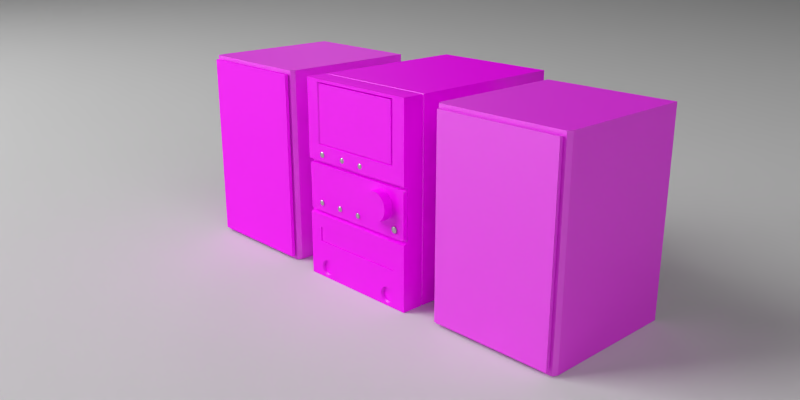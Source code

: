 # Source: mini_estereo_cycles.blend  (saved by Blender 2.74.0; exported with 4.5.12 LTS)
import bpy
from mathutils import Matrix  # noqa: F401  (used for matrix-valued properties, if any)

bpy.ops.wm.read_factory_settings(use_empty=True)
scene = bpy.context.scene
scene.name = 'Scene'

# ---- collections
col_collection_1 = bpy.data.collections.new('Collection 1'); scene.collection.children.link(col_collection_1)

# ---- images (referenced by path relative to the original .blend; pixels are not part of the script)
import os
ASSET_DIR = os.environ.get("B2B_ASSET_DIR", "")  # directory of the original .blend (textures are referenced by path, not embedded)
HERE = os.path.dirname(os.path.abspath(__file__))  # packed textures are extracted next to this script under _unpacked/

def load_image(name, relpath, width, height, colorspace="sRGB"):
    """Load a texture the original file referenced (path relative to the .blend, or extracted next to this script)."""
    p = next((c for c in (os.path.join(HERE, relpath), os.path.join(ASSET_DIR, relpath)) if relpath and os.path.exists(c)), "")
    if p:
        img = bpy.data.images.load(p, check_existing=True)
        img.name = name
    else:  # same state as the original file: an image datablock whose file is absent (Cycles renders it pink)
        img = bpy.data.images.new(name, width, height)
        img.source = "FILE"
        img.filepath = "//" + (relpath or name)
    img.colorspace_settings.name = colorspace
    return img
img_wood_map_speakers_jpg = load_image('wood-map-speakers.jpg', 'wood-map-speakers.jpg', 1024, 1024, 'sRGB')
img_mini_stereo_texture_jpg = load_image('mini_stereo_texture.jpg', 'mini_stereo_texture.jpg', 1024, 1024, 'sRGB')

# ---- materials (node trees are filled in below, after node groups)
mat_speaker_soft_material = bpy.data.materials.new('speaker_soft-material')
mat_speaker_soft_material.alpha_threshold = 0.0
mat_speaker_soft_material.roughness = 0.5
mat_speaker_soft_material.specular_intensity = 0.0
mat_speaker_soft_material.line_color = (0.0, 0.0, 0.0, 1.0)
mat_speaker_wood_material = bpy.data.materials.new('speaker_wood-material')
mat_speaker_wood_material.alpha_threshold = 0.0
mat_speaker_wood_material.roughness = 0.5
mat_speaker_wood_material.specular_intensity = 0.0
mat_speaker_wood_material.line_color = (0.0, 0.0, 0.0, 1.0)
mat_light_camera = bpy.data.materials.new('light-camera')
mat_light_camera.alpha_threshold = 0.0
mat_light_camera.roughness = 0.5
mat_lighside = bpy.data.materials.new('lighside')
mat_lighside.alpha_threshold = 0.0
mat_lighside.roughness = 0.5
mat_white_floor = bpy.data.materials.new('white-floor')
mat_white_floor.alpha_threshold = 0.0
mat_white_floor.roughness = 0.5
mat_stereo_core_material = bpy.data.materials.new('stereo-core-material')
mat_stereo_core_material.alpha_threshold = 0.0
mat_stereo_core_material.roughness = 0.5
mat_stereo_core_material.specular_intensity = 0.0
mat_stereo_core_material.line_color = (0.0, 0.0, 0.0, 1.0)
mat_metalic = bpy.data.materials.new('metalic')
mat_metalic.alpha_threshold = 0.0
mat_metalic.diffuse_color = (0.402, 0.402, 0.402, 1.0)
mat_metalic.roughness = 0.5
mat_metalic.specular_intensity = 0.634
mat_metalic.line_color = (0.0, 0.0, 0.0, 1.0)

# ---- material node trees
mat_speaker_soft_material.use_nodes = True; mat_speaker_soft_material.node_tree.nodes.clear()
_N = mat_speaker_soft_material.node_tree.nodes; _L = mat_speaker_soft_material.node_tree.links
n0 = _N.new('ShaderNodeTexCoord'); n0.name = 'Texture Coordinate'; n0.location = (-371, 325)
n1 = _N.new('ShaderNodeBsdfDiffuse'); n1.name = 'Diffuse BSDF'; n1.location = (56, 296)
n2 = _N.new('ShaderNodeTexImage'); n2.name = 'Image Texture'; n2.location = (-183, 321)
n2.width = 140
n2.image = img_wood_map_speakers_jpg
n3 = _N.new('ShaderNodeBsdfAnisotropic'); n3.name = 'Glossy BSDF'; n3.location = (71, 150)
n3.distribution = 'GGX'
n3.inputs[1].default_value = 0.6325
n4 = _N.new('ShaderNodeMixShader'); n4.name = 'Mix Shader'; n4.location = (248, 299)
n4.inputs[0].default_value = 0.05
n5 = _N.new('ShaderNodeOutputMaterial'); n5.name = 'Material Output'; n5.location = (412, 290)
_L.new(n1.outputs[0], n4.inputs[1])
_L.new(n2.outputs[0], n1.inputs[0])
_L.new(n0.outputs[2], n2.inputs[0])
_L.new(n4.outputs[0], n5.inputs[0])
_L.new(n3.outputs[0], n4.inputs[2])
n5.is_active_output = True
mat_speaker_wood_material.use_nodes = True; mat_speaker_wood_material.node_tree.nodes.clear()
_N = mat_speaker_wood_material.node_tree.nodes; _L = mat_speaker_wood_material.node_tree.links
n0 = _N.new('ShaderNodeBsdfDiffuse'); n0.name = 'Diffuse BSDF'; n0.location = (86, 290)
n1 = _N.new('ShaderNodeOutputMaterial'); n1.name = 'Material Output'; n1.location = (453, 297)
n2 = _N.new('ShaderNodeMixShader'); n2.name = 'Mix Shader'; n2.location = (285, 299)
n2.inputs[0].default_value = 0.2
n3 = _N.new('ShaderNodeTexCoord'); n3.name = 'Texture Coordinate'; n3.location = (-327, 288)
n4 = _N.new('ShaderNodeBsdfAnisotropic'); n4.name = 'Glossy BSDF'; n4.location = (225, 89)
n4.distribution = 'GGX'
n5 = _N.new('ShaderNodeTexImage'); n5.name = 'Image Texture'; n5.location = (-157, 284)
n5.width = 140
n5.image = img_wood_map_speakers_jpg
n6 = _N.new('ShaderNodeBump'); n6.name = 'Bump'; n6.location = (37, 102)
n6.inputs[0].default_value = 0.3
n6.inputs[1].default_value = 0.02
n6.inputs[2].default_value = 1.0
_L.new(n0.outputs[0], n2.inputs[1])
_L.new(n5.outputs[0], n0.inputs[0])
_L.new(n3.outputs[2], n5.inputs[0])
_L.new(n2.outputs[0], n1.inputs[0])
_L.new(n4.outputs[0], n2.inputs[2])
_L.new(n5.outputs[0], n6.inputs[3])
_L.new(n6.outputs[0], n4.inputs[4])
_L.new(n6.outputs[0], n0.inputs[2])
n1.is_active_output = True
mat_light_camera.use_nodes = True; mat_light_camera.node_tree.nodes.clear()
_N = mat_light_camera.node_tree.nodes; _L = mat_light_camera.node_tree.links
n0 = _N.new('ShaderNodeOutputMaterial'); n0.name = 'Material Output'; n0.location = (300, 300)
n1 = _N.new('ShaderNodeEmission'); n1.name = 'Emission'; n1.location = (110, 300)
n1.inputs[1].default_value = 1.5
_L.new(n1.outputs[0], n0.inputs[0])
n0.is_active_output = True
mat_lighside.use_nodes = True; mat_lighside.node_tree.nodes.clear()
_N = mat_lighside.node_tree.nodes; _L = mat_lighside.node_tree.links
n0 = _N.new('ShaderNodeOutputMaterial'); n0.name = 'Material Output'; n0.location = (300, 300)
n1 = _N.new('ShaderNodeEmission'); n1.name = 'Emission'; n1.location = (110, 300)
n1.inputs[0].default_value = (0.9699, 0.9699, 0.9699, 1.0)
n1.inputs[1].default_value = 6.0
_L.new(n1.outputs[0], n0.inputs[0])
n0.is_active_output = True
mat_white_floor.use_nodes = True; mat_white_floor.node_tree.nodes.clear()
_N = mat_white_floor.node_tree.nodes; _L = mat_white_floor.node_tree.links
n0 = _N.new('ShaderNodeOutputMaterial'); n0.name = 'Material Output'; n0.location = (300, 300)
n1 = _N.new('ShaderNodeBsdfDiffuse'); n1.name = 'Diffuse BSDF'; n1.location = (10, 300)
n1.inputs[0].default_value = (0.686, 0.686, 0.686, 1.0)
_L.new(n1.outputs[0], n0.inputs[0])
n0.is_active_output = True
mat_stereo_core_material.use_nodes = True; mat_stereo_core_material.node_tree.nodes.clear()
_N = mat_stereo_core_material.node_tree.nodes; _L = mat_stereo_core_material.node_tree.links
n0 = _N.new('ShaderNodeBsdfDiffuse'); n0.name = 'Diffuse BSDF'; n0.location = (10, 300)
n1 = _N.new('ShaderNodeTexImage'); n1.name = 'Image Texture'; n1.location = (-189, 279)
n1.width = 140
n1.image = img_mini_stereo_texture_jpg
n2 = _N.new('ShaderNodeTexCoord'); n2.name = 'Texture Coordinate'; n2.location = (-366, 279)
n3 = _N.new('ShaderNodeOutputMaterial'); n3.name = 'Material Output'; n3.location = (376, 301)
n4 = _N.new('ShaderNodeMixShader'); n4.name = 'Mix Shader'; n4.location = (219, 301)
n4.inputs[0].default_value = 0.05
n5 = _N.new('ShaderNodeBsdfAnisotropic'); n5.name = 'Glossy BSDF'; n5.location = (41, 96)
n5.distribution = 'GGX'
n5.inputs[1].default_value = 0.3162
_L.new(n0.outputs[0], n4.inputs[1])
_L.new(n1.outputs[0], n0.inputs[0])
_L.new(n2.outputs[2], n1.inputs[0])
_L.new(n4.outputs[0], n3.inputs[0])
_L.new(n5.outputs[0], n4.inputs[2])
n3.is_active_output = True
mat_metalic.use_nodes = True; mat_metalic.node_tree.nodes.clear()
_N = mat_metalic.node_tree.nodes; _L = mat_metalic.node_tree.links
n0 = _N.new('ShaderNodeBsdfAnisotropic'); n0.name = 'Glossy BSDF'; n0.location = (-4, 279)
n0.distribution = 'GGX'
n0.inputs[0].default_value = (0.402, 0.402, 0.402, 1.0)
n0.inputs[1].default_value = 0.0
n1 = _N.new('ShaderNodeMixShader'); n1.name = 'Mix Shader'; n1.location = (190, 273)
n2 = _N.new('ShaderNodeOutputMaterial'); n2.name = 'Material Output'; n2.location = (418, 287)
n3 = _N.new('ShaderNodeBsdfAnisotropic'); n3.name = 'Glossy BSDF.001'; n3.location = (-31, 102)
n3.distribution = 'GGX'
n3.inputs[1].default_value = 0.3416
_L.new(n0.outputs[0], n1.inputs[1])
_L.new(n1.outputs[0], n2.inputs[0])
_L.new(n3.outputs[0], n1.inputs[2])
n2.is_active_output = True

# ---- world
world_world = bpy.data.worlds.new('World'); scene.world = world_world
world_world.use_nodes = True; world_world.node_tree.nodes.clear()
_N = world_world.node_tree.nodes; _L = world_world.node_tree.links
n0 = _N.new('ShaderNodeOutputWorld'); n0.name = 'World Output'; n0.location = (300, 300)
n1 = _N.new('ShaderNodeBackground'); n1.name = 'Background'; n1.location = (10, 300)
n1.inputs[0].default_value = (0.05497, 0.05497, 0.05497, 1.0)
_L.new(n1.outputs[0], n0.inputs[0])
n0.is_active_output = True
world_world.color = (0.05088, 0.05088, 0.05088)
world_world.use_sun_shadow = False
world_world.sun_shadow_jitter_overblur = 0.0
world_world.cycles.sampling_method = 'MANUAL'
world_world.cycles.sample_map_resolution = 256
world_world.light_settings.distance = 0.1

# ---- cameras
cam_camera = bpy.data.cameras.new('Camera')
cam_camera.clip_end = 100.0
cam_camera.lens = 35.0
cam_camera.sensor_width = 32.0
cam_camera.sensor_height = 18.0
cam_camera.ortho_scale = 7.314
cam_camera.dof.focus_distance = 0.0

# ---- lights
light_lamp = bpy.data.lights.new('Lamp', 'POINT')
light_lamp.transmission_factor = 0.0
light_lamp.cutoff_distance = 30.0
light_lamp.energy = 35.0
light_lamp.shadow_buffer_clip_start = 1.001
light_lamp.shadow_soft_size = 0.5
light_lamp.shadow_maximum_resolution = 0.006
light_lamp.use_absolute_resolution = True

# ---- meshes
me_cube_004 = bpy.data.meshes.new('Cube.004')
me_cube_004.from_pydata([(0.06503, -0.07873, -0.101), (0.06503, -0.0825, -0.101), (-0.06503, -0.0825, -0.101), (-0.06503, -0.07873, -0.101), (0.06503, -0.07873, 0.101), (0.06503, -0.0825, 0.101), (-0.06503, -0.0825, 0.101), (-0.06503, -0.07873, 0.101), (0.06503, -0.07873, -0.0808), (0.06503, -0.0825, -0.0808), (-0.06503, -0.0825, -0.0808), (-0.06503, -0.07873, -0.0808), (0.06503, -0.07873, -0.08998), (0.06503, -0.0825, -0.08998), (-0.06503, -0.0825, -0.08998), (-0.06503, -0.07873, -0.08998), (0.01288, -0.07873, -0.101), (-0.01288, -0.07873, -0.101), (0.01288, -0.0825, -0.101), (-0.01288, -0.0825, -0.101), (0.01288, -0.07873, 0.101), (-0.01288, -0.07873, 0.101), (0.01288, -0.0825, 0.101), (-0.01288, -0.0825, 0.101), (0.01288, -0.0825, -0.0808), (-0.01288, -0.0825, -0.0808), (0.01288, -0.07873, -0.0808), (-0.01288, -0.07873, -0.0808), (0.01288, -0.07873, -0.08998), (-0.01288, -0.07873, -0.08998), (0.01288, -0.0825, -0.08998), (-0.01288, -0.0825, -0.08998)], [], [(17, 19, 2, 3), (21, 7, 6, 23), (8, 4, 5, 9), (25, 23, 6, 10), (10, 6, 7, 11), (29, 17, 3, 15), (12, 8, 9, 13), (31, 25, 10, 14), (14, 10, 11, 15), (21, 27, 11, 7), (27, 29, 15, 11), (0, 12, 13, 1), (19, 31, 14, 2), (2, 14, 15, 3), (0, 1, 18, 16), (16, 18, 19, 17), (4, 20, 22, 5), (20, 21, 23, 22), (9, 5, 22, 24), (24, 22, 23, 25), (12, 0, 16, 28), (28, 16, 17, 29), (13, 9, 24, 30), (30, 24, 25, 31), (4, 8, 26, 20), (20, 26, 27, 21), (8, 12, 28, 26), (26, 28, 29, 27), (1, 13, 30, 18), (18, 30, 31, 19)])
_uv = me_cube_004.uv_layers.new(name='UVMap')
_uv.uv.foreach_set('vector', [0.917, 0.9063, 0.9171, 0.9074, 0.9067, 0.9082, 0.9059, 0.9073, 0.9169, 0.9515, 0.9059, 0.9477, 0.9069, 0.947, 0.917, 0.9504, 0.9359, 0.9129, 0.9324, 0.9479, 0.9315, 0.9473, 0.9348, 0.9129, 0.9171, 0.9123, 0.917, 0.9504, 0.9069, 0.947, 0.9056, 0.9123, 0.9056, 0.9123, 0.9069, 0.947, 0.9059, 0.9477, 0.9044, 0.9123, 0.851, 0.9076, 0.851, 0.9049, 0.864, 0.9049, 0.864, 0.9076, 0.9358, 0.9105, 0.9359, 0.9129, 0.9348, 0.9129, 0.9346, 0.9108, 0.9171, 0.9102, 0.9171, 0.9123, 0.9056, 0.9123, 0.9059, 0.9103, 0.9059, 0.9103, 0.9056, 0.9123, 0.9044, 0.9123, 0.9047, 0.91, 0.851, 0.955, 0.851, 0.9099, 0.864, 0.9099, 0.864, 0.955, 0.851, 0.9099, 0.851, 0.9076, 0.864, 0.9076, 0.864, 0.9099, 0.9348, 0.9079, 0.9358, 0.9105, 0.9346, 0.9108, 0.9341, 0.9088, 0.9171, 0.9074, 0.9171, 0.9102, 0.9059, 0.9103, 0.9067, 0.9082, 0.9067, 0.9082, 0.9059, 0.9103, 0.9047, 0.91, 0.9059, 0.9073, 0.9348, 0.9079, 0.9341, 0.9088, 0.9233, 0.9078, 0.9234, 0.9065, 0.9234, 0.9065, 0.9233, 0.9078, 0.9171, 0.9074, 0.917, 0.9063, 0.9324, 0.9479, 0.9228, 0.9515, 0.9226, 0.9504, 0.9315, 0.9473, 0.9228, 0.9515, 0.9169, 0.9515, 0.917, 0.9504, 0.9226, 0.9504, 0.9348, 0.9129, 0.9315, 0.9473, 0.9226, 0.9504, 0.9229, 0.9124, 0.9229, 0.9124, 0.9226, 0.9504, 0.917, 0.9504, 0.9171, 0.9123, 0.8317, 0.9076, 0.8317, 0.9049, 0.8446, 0.9049, 0.8446, 0.9076, 0.8446, 0.9076, 0.8446, 0.9049, 0.851, 0.9049, 0.851, 0.9076, 0.9346, 0.9108, 0.9348, 0.9129, 0.9229, 0.9124, 0.9231, 0.9103, 0.955, 0.8177, 0.955, 0.8682, 0.8135, 0.8682, 0.8135, 0.8177, 0.8317, 0.955, 0.8317, 0.9099, 0.8446, 0.9099, 0.8446, 0.955, 0.8446, 0.955, 0.8446, 0.9099, 0.851, 0.9099, 0.851, 0.955, 0.8317, 0.9099, 0.8317, 0.9076, 0.8446, 0.9076, 0.8446, 0.9099, 0.8446, 0.9099, 0.8446, 0.9076, 0.851, 0.9076, 0.851, 0.9099, 0.9341, 0.9088, 0.9346, 0.9108, 0.9231, 0.9103, 0.9233, 0.9078, 0.9233, 0.9078, 0.9231, 0.9103, 0.9171, 0.9102, 0.9171, 0.9074])
me_cube_004.materials.append(mat_speaker_soft_material)
me_cube_004.use_remesh_preserve_volume = False
me_cube_004.use_remesh_preserve_attributes = False
me_cube_004.use_mirror_vertex_groups = False
me_cube_004.update()
me_cube_002 = bpy.data.meshes.new('Cube.002')
me_cube_002.from_pydata([(0.06503, -0.07873, -0.101), (0.06503, -0.0825, -0.101), (-0.06503, -0.0825, -0.101), (-0.06503, -0.07873, -0.101), (0.06503, -0.07873, 0.101), (0.06503, -0.0825, 0.101), (-0.06503, -0.0825, 0.101), (-0.06503, -0.07873, 0.101), (0.06503, -0.07873, -0.0808), (0.06503, -0.0825, -0.0808), (-0.06503, -0.0825, -0.0808), (-0.06503, -0.07873, -0.0808), (0.06503, -0.07873, -0.08998), (0.06503, -0.0825, -0.08998), (-0.06503, -0.0825, -0.08998), (-0.06503, -0.07873, -0.08998), (0.01288, -0.07873, -0.101), (-0.01288, -0.07873, -0.101), (0.01288, -0.0825, -0.101), (-0.01288, -0.0825, -0.101), (0.01288, -0.07873, 0.101), (-0.01288, -0.07873, 0.101), (0.01288, -0.0825, 0.101), (-0.01288, -0.0825, 0.101), (0.01288, -0.0825, -0.0808), (-0.01288, -0.0825, -0.0808), (0.01288, -0.07873, -0.0808), (-0.01288, -0.07873, -0.0808), (0.01288, -0.07873, -0.08998), (-0.01288, -0.07873, -0.08998), (0.01288, -0.0825, -0.08998), (-0.01288, -0.0825, -0.08998)], [], [(17, 19, 2, 3), (21, 7, 6, 23), (8, 4, 5, 9), (25, 23, 6, 10), (10, 6, 7, 11), (29, 17, 3, 15), (12, 8, 9, 13), (31, 25, 10, 14), (14, 10, 11, 15), (21, 27, 11, 7), (27, 29, 15, 11), (0, 12, 13, 1), (19, 31, 14, 2), (2, 14, 15, 3), (0, 1, 18, 16), (16, 18, 19, 17), (4, 20, 22, 5), (20, 21, 23, 22), (9, 5, 22, 24), (24, 22, 23, 25), (12, 0, 16, 28), (28, 16, 17, 29), (13, 9, 24, 30), (30, 24, 25, 31), (4, 8, 26, 20), (20, 26, 27, 21), (8, 12, 28, 26), (26, 28, 29, 27), (1, 13, 30, 18), (18, 30, 31, 19)])
_uv = me_cube_002.uv_layers.new(name='UVMap')
_uv.uv.foreach_set('vector', [0.917, 0.9063, 0.9171, 0.9074, 0.9067, 0.9082, 0.9059, 0.9073, 0.9169, 0.9515, 0.9059, 0.9477, 0.9069, 0.947, 0.917, 0.9504, 0.9359, 0.9129, 0.9324, 0.9479, 0.9315, 0.9473, 0.9348, 0.9129, 0.9171, 0.9123, 0.917, 0.9504, 0.9069, 0.947, 0.9056, 0.9123, 0.9056, 0.9123, 0.9069, 0.947, 0.9059, 0.9477, 0.9044, 0.9123, 0.851, 0.9076, 0.851, 0.9049, 0.864, 0.9049, 0.864, 0.9076, 0.9358, 0.9105, 0.9359, 0.9129, 0.9348, 0.9129, 0.9346, 0.9108, 0.9171, 0.9102, 0.9171, 0.9123, 0.9056, 0.9123, 0.9059, 0.9103, 0.9059, 0.9103, 0.9056, 0.9123, 0.9044, 0.9123, 0.9047, 0.91, 0.851, 0.955, 0.851, 0.9099, 0.864, 0.9099, 0.864, 0.955, 0.851, 0.9099, 0.851, 0.9076, 0.864, 0.9076, 0.864, 0.9099, 0.9348, 0.9079, 0.9358, 0.9105, 0.9346, 0.9108, 0.9341, 0.9088, 0.9171, 0.9074, 0.9171, 0.9102, 0.9059, 0.9103, 0.9067, 0.9082, 0.9067, 0.9082, 0.9059, 0.9103, 0.9047, 0.91, 0.9059, 0.9073, 0.9348, 0.9079, 0.9341, 0.9088, 0.9233, 0.9078, 0.9234, 0.9065, 0.9234, 0.9065, 0.9233, 0.9078, 0.9171, 0.9074, 0.917, 0.9063, 0.9324, 0.9479, 0.9228, 0.9515, 0.9226, 0.9504, 0.9315, 0.9473, 0.9228, 0.9515, 0.9169, 0.9515, 0.917, 0.9504, 0.9226, 0.9504, 0.9348, 0.9129, 0.9315, 0.9473, 0.9226, 0.9504, 0.9229, 0.9124, 0.9229, 0.9124, 0.9226, 0.9504, 0.917, 0.9504, 0.9171, 0.9123, 0.8317, 0.9076, 0.8317, 0.9049, 0.8446, 0.9049, 0.8446, 0.9076, 0.8446, 0.9076, 0.8446, 0.9049, 0.851, 0.9049, 0.851, 0.9076, 0.9346, 0.9108, 0.9348, 0.9129, 0.9229, 0.9124, 0.9231, 0.9103, 0.955, 0.8177, 0.955, 0.8682, 0.8135, 0.8682, 0.8135, 0.8177, 0.8317, 0.955, 0.8317, 0.9099, 0.8446, 0.9099, 0.8446, 0.955, 0.8446, 0.955, 0.8446, 0.9099, 0.851, 0.9099, 0.851, 0.955, 0.8317, 0.9099, 0.8317, 0.9076, 0.8446, 0.9076, 0.8446, 0.9099, 0.8446, 0.9099, 0.8446, 0.9076, 0.851, 0.9076, 0.851, 0.9099, 0.9341, 0.9088, 0.9346, 0.9108, 0.9231, 0.9103, 0.9233, 0.9078, 0.9233, 0.9078, 0.9231, 0.9103, 0.9171, 0.9102, 0.9171, 0.9074])
me_cube_002.materials.append(mat_speaker_wood_material)
me_cube_002.use_remesh_preserve_volume = False
me_cube_002.use_remesh_preserve_attributes = False
me_cube_002.use_mirror_vertex_groups = False
me_cube_002.update()
me_plane_003 = bpy.data.meshes.new('Plane.003')
me_plane_003.from_pydata([(-1.0, -1.0, 2.093e-08), (1.0, -1.0, 4.172e-09), (-1.0, 1.0, -4.172e-09), (1.0, 1.0, -2.093e-08), (-1.0, 0.0, 8.38e-09), (0.0, -1.0, 1.255e-08), (1.0, 0.0, -8.38e-09), (0.0, 1.0, -1.255e-08), (0.0, 0.0, 0.0), (-1.0, -0.5, 1.466e-08), (0.5, -1.0, 8.362e-09), (1.0, 0.5, -1.466e-08), (-0.5, 1.0, -8.362e-09), (-1.0, 0.5, 2.104e-09), (-0.5, -1.0, 1.674e-08), (1.0, -0.5, -2.104e-09), (0.5, 1.0, -1.674e-08), (0.0, 0.5, -6.276e-09), (0.0, -0.5, 6.276e-09), (-0.5, 0.0, 4.19e-09), (0.5, 0.0, -4.19e-09), (0.5, 0.5, -1.047e-08), (-0.5, 0.5, -2.086e-09), (-0.5, -0.5, 1.047e-08), (0.5, -0.5, 2.086e-09)], [], [(21, 16, 3, 11), (22, 12, 7, 17), (23, 19, 8, 18), (24, 20, 6, 15), (17, 7, 16, 21), (8, 17, 21, 20), (20, 21, 11, 6), (13, 2, 12, 22), (4, 13, 22, 19), (19, 22, 17, 8), (9, 4, 19, 23), (0, 9, 23, 14), (14, 23, 18, 5), (18, 8, 20, 24), (5, 18, 24, 10), (10, 24, 15, 1)])
me_plane_003.materials.append(mat_light_camera)
me_plane_003.use_remesh_preserve_volume = False
me_plane_003.use_remesh_preserve_attributes = False
me_plane_003.use_mirror_vertex_groups = False
me_plane_003.update()
me_plane_002 = bpy.data.meshes.new('Plane.002')
me_plane_002.from_pydata([(-2.069, -1.77, 0.0), (2.069, -1.77, 0.0), (-2.069, 1.77, 0.0), (2.069, 1.77, 0.0), (-2.069, 0.0, 0.0), (0.0, -1.77, 0.0), (2.069, 0.0, 0.0), (0.0, 1.77, 0.0), (0.0, 0.0, 0.0), (-2.069, -0.8848, 0.0), (1.034, -1.77, 0.0), (2.069, 0.8848, 0.0), (-1.034, 1.77, 0.0), (-2.069, 0.8848, 0.0), (-1.034, -1.77, 0.0), (2.069, -0.8848, 0.0), (1.034, 1.77, 0.0), (0.0, 0.8848, 0.0), (0.0, -0.8848, 0.0), (-1.034, 0.0, 0.0), (1.034, 0.0, 0.0), (1.034, 0.8848, 0.0), (-1.034, 0.8848, 0.0), (-1.034, -0.8848, 0.0), (1.034, -0.8848, 0.0)], [], [(21, 16, 3, 11), (22, 12, 7, 17), (23, 19, 8, 18), (24, 20, 6, 15), (17, 7, 16, 21), (8, 17, 21, 20), (20, 21, 11, 6), (13, 2, 12, 22), (4, 13, 22, 19), (19, 22, 17, 8), (9, 4, 19, 23), (0, 9, 23, 14), (14, 23, 18, 5), (18, 8, 20, 24), (5, 18, 24, 10), (10, 24, 15, 1)])
me_plane_002.materials.append(mat_lighside)
me_plane_002.use_remesh_preserve_volume = False
me_plane_002.use_remesh_preserve_attributes = False
me_plane_002.use_mirror_vertex_groups = False
me_plane_002.update()
me_plane = bpy.data.meshes.new('Plane')
me_plane.from_pydata([(-5.8, -5.8, 0.0), (5.8, -5.8, 0.0), (-5.8, 5.8, 0.0), (5.8, 5.8, 0.0)], [], [(0, 1, 3, 2)])
me_plane.materials.append(mat_white_floor)
me_plane.use_remesh_preserve_volume = False
me_plane.use_remesh_preserve_attributes = False
me_plane.use_mirror_vertex_groups = False
me_plane.update()
me_cube = bpy.data.meshes.new('Cube')
me_cube.from_pydata([(0.07, 0.1, -0.105), (0.07, -0.1, -0.105), (-0.07, -0.1, -0.105), (-0.07, 0.1, -0.105), (0.07, 0.1, 0.105), (0.07, -0.1, 0.105), (-0.07, -0.1, 0.105), (-0.07, 0.1, 0.105), (0.07, 0.1, -0.03369), (0.07, 0.1, 0.01899), (0.07, -0.1, -0.03647), (0.07, -0.1, 0.02152), (-0.07, -0.1, -0.03647), (-0.07, -0.1, 0.02152), (-0.07, 0.1, -0.03369), (-0.07, 0.1, 0.01899), (0.07, -0.09508, -0.105), (-0.07, -0.09508, -0.105), (0.07, -0.09508, 0.105), (-0.07, -0.09508, 0.105), (0.07, -0.09508, -0.03369), (0.07, -0.09508, 0.01899), (-0.07, -0.09508, -0.03369), (-0.07, -0.09508, 0.01899), (-0.06657, -0.09508, 0.01787), (-0.06776, -0.09508, 0.01755), (-0.06863, -0.09508, 0.01668), (-0.06895, -0.09508, 0.01548), (-0.06657, -0.09939, -0.03245), (0.06648, -0.09939, -0.03245), (-0.06895, -0.09939, 0.01548), (0.06648, -0.09508, -0.03245), (-0.06657, -0.09508, -0.03245), (-0.06776, -0.09508, -0.03213), (-0.06863, -0.09508, -0.03126), (-0.06895, -0.09508, -0.03007), (0.06648, -0.09508, 0.01787), (-0.06863, -0.09939, 0.01668), (-0.06776, -0.09939, 0.01755), (-0.06657, -0.09939, 0.01787), (0.06886, -0.09508, 0.01548), (0.06854, -0.09508, 0.01668), (0.06767, -0.09508, 0.01755), (0.06767, -0.09508, -0.03213), (0.06854, -0.09508, -0.03126), (0.06886, -0.09508, -0.03007), (-0.06776, -0.09939, -0.03213), (-0.06863, -0.09939, -0.03126), (-0.06895, -0.09939, -0.03007), (0.06648, -0.09939, 0.01787), (0.06886, -0.09939, 0.01548), (0.06854, -0.09939, 0.01668), (0.06767, -0.09939, 0.01755), (0.06767, -0.09939, -0.03213), (0.06854, -0.09939, -0.03126), (0.06886, -0.09939, -0.03007), (0.05473, -0.1, -0.0661), (-0.05473, -0.1, -0.0661), (0.05473, -0.1, -0.05037), (-0.05473, -0.1, -0.05037), (0.05416, -0.0977, -0.06582), (-0.05416, -0.0977, -0.06582), (0.05416, -0.0977, -0.05066), (-0.05416, -0.0977, -0.05066), (0.05403, -0.0977, -0.06567), (-0.05403, -0.0977, -0.06567), (0.05403, -0.0977, -0.0508), (-0.05403, -0.0977, -0.0508), (0.05394, -0.09919, -0.0656), (-0.05394, -0.09919, -0.0656), (0.05394, -0.09919, -0.05088), (-0.05394, -0.09919, -0.05088), (0.05461, 0.1, -0.105), (-0.05461, 0.1, -0.105), (0.03145, -0.1, -0.105), (-0.03145, -0.1, -0.105), (0.05461, 0.1, 0.105), (-0.05461, 0.1, 0.105), (0.05461, -0.1, 0.105), (-0.05461, -0.1, 0.105), (0.05461, -0.09508, 0.01899), (-0.05461, -0.09508, 0.01899), (0.05461, -0.09508, -0.03369), (-0.05461, -0.09508, -0.03369), (0.05461, -0.1, -0.03647), (-0.05461, -0.1, -0.03647), (0.05461, -0.1, 0.02152), (-0.05461, -0.1, 0.02152), (0.05461, 0.1, 0.01899), (-0.05461, 0.1, 0.01899), (0.05461, 0.1, -0.03369), (-0.05461, 0.1, -0.03369), (0.05461, -0.09508, -0.105), (-0.05461, -0.09508, -0.105), (-0.05461, -0.09508, 0.105), (0.05461, -0.09508, 0.105), (0.0427, -0.1, -0.0661), (-0.0427, -0.1, -0.0661), (0.0427, -0.1, -0.05037), (-0.0427, -0.1, -0.05037), (0.04226, -0.0977, -0.06582), (-0.04226, -0.0977, -0.06582), (0.04226, -0.0977, -0.05066), (-0.04226, -0.0977, -0.05066), (0.04216, -0.0977, -0.06567), (-0.04216, -0.0977, -0.06567), (0.04216, -0.0977, -0.0508), (-0.04216, -0.0977, -0.0508), (0.04208, -0.09919, -0.0656), (-0.04208, -0.09919, -0.0656), (0.04208, -0.09919, -0.05088), (-0.04208, -0.09919, -0.05088), (0.07, 0.1, 0.034), (0.07, 0.1, 0.09995), (0.07, -0.1, 0.03821), (0.07, -0.1, 0.1021), (-0.07, -0.1, 0.03821), (-0.07, -0.1, 0.1021), (-0.07, 0.1, 0.034), (-0.07, 0.1, 0.09995), (0.07, -0.09508, 0.09995), (0.07, -0.09508, 0.034), (-0.07, -0.09508, 0.09995), (-0.07, -0.09508, 0.034), (0.05461, -0.1, 0.1021), (0.05461, -0.1, 0.03821), (-0.05461, -0.1, 0.1021), (-0.05461, -0.1, 0.03821), (0.05461, 0.1, 0.034), (0.05461, 0.1, 0.09995), (-0.05461, 0.1, 0.034), (-0.05461, 0.1, 0.09995), (0.05199, -0.09702, 0.1005), (0.05199, -0.09702, 0.03975), (-0.05199, -0.09702, 0.1005), (-0.05199, -0.09702, 0.03975), (0.05199, -0.09975, 0.1005), (0.05199, -0.09975, 0.03975), (-0.05199, -0.09975, 0.1005), (-0.05199, -0.09975, 0.03975), (-0.04584, -0.1, -0.08558), (-0.04996, -0.1, -0.08668), (-0.05298, -0.1, -0.0897), (-0.05408, -0.1, -0.09382), (-0.05298, -0.1, -0.09794), (-0.04996, -0.1, -0.101), (-0.04584, -0.1, -0.1021), (-0.04172, -0.1, -0.101), (-0.03871, -0.1, -0.09794), (-0.0376, -0.1, -0.09382), (-0.03871, -0.1, -0.0897), (-0.04172, -0.1, -0.08668), (0.04584, -0.1, -0.08558), (0.04172, -0.1, -0.08668), (0.03871, -0.1, -0.0897), (0.0376, -0.1, -0.09382), (0.03871, -0.1, -0.09794), (0.04172, -0.1, -0.101), (0.04584, -0.1, -0.1021), (0.04996, -0.1, -0.101), (0.05298, -0.1, -0.09794), (0.05408, -0.1, -0.09382), (0.05298, -0.1, -0.0897), (0.04996, -0.1, -0.08668), (-0.0327, -0.1, -0.1007), (-0.03645, -0.1, -0.0877), (0.0327, -0.1, -0.1007), (0.03645, -0.1, -0.0877), (0.06134, -0.1, -0.04435), (0.06643, -0.1, -0.03972), (-0.06643, -0.1, -0.03972), (-0.06134, -0.1, -0.04435), (-0.06643, -0.1, -0.09592), (-0.06134, -0.1, -0.08295), (0.06134, -0.1, -0.08295), (0.06643, -0.1, -0.09592), (0.05183, -0.1, -0.03972), (0.04786, -0.1, -0.04435), (-0.05183, -0.1, -0.03972), (-0.04786, -0.1, -0.04435), (-0.04584, -0.09718, -0.08607), (-0.04971, -0.09718, -0.08711), (-0.05255, -0.09718, -0.08994), (-0.05359, -0.09718, -0.09382), (-0.05255, -0.09718, -0.09769), (-0.04971, -0.09718, -0.1005), (-0.04584, -0.09718, -0.1016), (-0.04197, -0.09718, -0.1005), (-0.03913, -0.09718, -0.09769), (-0.03809, -0.09718, -0.09382), (-0.03913, -0.09718, -0.08994), (-0.04197, -0.09718, -0.08711), (0.04584, -0.09718, -0.08607), (0.04197, -0.09718, -0.08711), (0.03913, -0.09718, -0.08994), (0.03809, -0.09718, -0.09382), (0.03913, -0.09718, -0.09769), (0.04197, -0.09718, -0.1005), (0.04584, -0.09718, -0.1016), (0.04971, -0.09718, -0.1005), (0.05255, -0.09718, -0.09769), (0.05359, -0.09718, -0.09382), (0.05255, -0.09718, -0.08994), (0.04971, -0.09718, -0.08711), (-0.07, -0.07661, -0.105), (-0.07, -0.07661, 0.105), (-0.07, -0.07661, -0.03369), (-0.07, -0.07661, 0.01899), (0.07, -0.07661, -0.105), (0.07, -0.07661, 0.105), (0.07, -0.07661, -0.03369), (0.07, -0.07661, 0.01899), (0.05461, -0.07661, -0.105), (-0.05461, -0.07661, -0.105), (0.05461, -0.07661, 0.105), (-0.05461, -0.07661, 0.105), (-0.07, -0.07661, 0.034), (-0.07, -0.07661, 0.09995), (0.07, -0.07661, 0.034), (0.07, -0.07661, 0.09995), (-0.07, -0.07467, -0.105), (-0.07, -0.07467, 0.105), (-0.07, -0.07467, -0.03369), (-0.07, -0.07467, 0.01899), (0.07, -0.07467, -0.105), (0.07, -0.07467, 0.105), (0.07, -0.07467, -0.03369), (0.07, -0.07467, 0.01899), (0.05461, -0.07467, -0.105), (-0.05461, -0.07467, -0.105), (-0.07, -0.07467, 0.034), (-0.07, -0.07467, 0.09995), (0.05461, -0.07467, 0.105), (-0.05461, -0.07467, 0.105), (0.07, -0.07467, 0.034), (0.07, -0.07467, 0.09995), (-0.06863, -0.07564, -0.1036), (-0.06863, -0.07564, 0.1036), (-0.06863, -0.07564, -0.03324), (-0.06863, -0.07564, 0.01874), (0.06863, -0.07564, -0.1036), (0.06863, -0.07564, 0.1036), (0.06863, -0.07564, -0.03324), (0.06863, -0.07564, 0.01874), (0.05355, -0.07564, -0.1036), (-0.05355, -0.07564, -0.1036), (-0.06863, -0.07564, 0.03356), (-0.06863, -0.07564, 0.09863), (0.05355, -0.07564, 0.1036), (-0.05355, -0.07564, 0.1036), (0.06863, -0.07564, 0.03356), (0.06863, -0.07564, 0.09863)], [], [(93, 75, 2, 17), (94, 19, 6, 79), (120, 18, 5, 115), (126, 79, 6, 117), (231, 221, 7, 119), (91, 73, 3, 14), (16, 20, 10, 1), (80, 82, 20, 21), (179, 171, 59, 99), (80, 21, 11, 86), (220, 222, 14, 3), (222, 223, 15, 14), (130, 89, 15, 118), (89, 91, 14, 15), (213, 93, 17, 204), (215, 205, 19, 94), (219, 209, 18, 120), (117, 6, 19, 122), (208, 210, 20, 16), (210, 211, 21, 20), (2, 12, 22, 17), (82, 84, 10, 20), (33, 32, 28, 46), (32, 31, 29, 28), (35, 34, 47, 48), (25, 26, 37, 38), (41, 42, 52, 51), (43, 44, 54, 53), (31, 43, 53, 29), (36, 24, 39, 49), (45, 40, 50, 55), (42, 36, 49, 52), (27, 35, 48, 30), (40, 41, 51, 50), (26, 27, 30, 37), (24, 25, 38, 39), (44, 45, 55, 54), (34, 33, 46, 47), (28, 29, 53, 54, 55, 50, 51, 52, 49, 39, 38, 37, 30, 48, 47, 46), (99, 59, 63, 103), (171, 173, 57, 59), (174, 168, 58, 56), (103, 63, 67, 107), (59, 57, 61, 63), (56, 58, 62, 60), (96, 56, 60, 100), (107, 67, 71, 111), (63, 61, 65, 67), (60, 62, 66, 64), (100, 60, 64, 104), (109, 111, 71, 69), (67, 65, 69, 71), (64, 66, 70, 68), (104, 64, 68, 108), (16, 1, 74, 92), (92, 74, 75, 93), (18, 95, 78, 5), (95, 94, 79, 78), (115, 5, 78, 124), (124, 78, 79, 126), (8, 0, 72, 90), (90, 72, 73, 91), (23, 22, 83, 81), (81, 83, 82, 80), (168, 177, 98, 58), (177, 179, 99, 98), (23, 81, 87, 13), (81, 80, 86, 87), (112, 9, 88, 128), (128, 88, 89, 130), (9, 8, 90, 88), (88, 90, 91, 89), (208, 16, 92, 212), (212, 92, 93, 213), (209, 214, 95, 18), (214, 215, 94, 95), (22, 12, 85, 83), (83, 85, 84, 82), (58, 98, 102, 62), (98, 99, 103, 102), (165, 167, 96, 97), (62, 102, 106, 66), (102, 103, 107, 106), (57, 97, 101, 61), (97, 96, 100, 101), (66, 106, 110, 70), (106, 107, 111, 110), (61, 101, 105, 65), (101, 100, 104, 105), (68, 70, 110, 108), (108, 110, 111, 109), (65, 105, 109, 69), (105, 104, 108, 109), (21, 121, 114, 11), (121, 120, 115, 114), (87, 127, 116, 13), (127, 126, 117, 116), (223, 230, 118, 15), (230, 231, 119, 118), (77, 131, 119, 7), (131, 130, 118, 119), (211, 218, 121, 21), (218, 219, 120, 121), (13, 116, 123, 23), (116, 117, 122, 123), (11, 114, 125, 86), (114, 115, 124, 125), (86, 125, 127, 87), (124, 126, 134, 132), (4, 113, 129, 76), (113, 112, 128, 129), (76, 129, 131, 77), (129, 128, 130, 131), (132, 134, 138, 136), (127, 125, 133, 135), (126, 127, 135, 134), (125, 124, 132, 133), (137, 136, 138, 139), (135, 133, 137, 139), (134, 135, 139, 138), (133, 132, 136, 137), (75, 74, 166, 164), (164, 166, 167, 165), (85, 12, 170, 178), (178, 170, 171, 179), (12, 2, 172, 170), (170, 172, 173, 171), (1, 10, 169, 175), (175, 169, 168, 174), (10, 84, 176, 169), (169, 176, 177, 168), (84, 85, 178, 176), (176, 178, 179, 177), (165, 97, 151, 150), (150, 149, 165), (165, 149, 164), (149, 148, 164), (147, 75, 164, 148), (146, 75, 147), (75, 146, 2), (146, 145, 2), (145, 144, 172, 2), (143, 172, 144), (143, 142, 173, 172), (57, 173, 142, 141), (141, 140, 57), (97, 57, 140, 151), (167, 155, 154), (96, 167, 154, 153), (56, 96, 153, 152), (152, 163, 56), (163, 162, 174, 56), (162, 161, 175, 174), (160, 175, 161), (1, 175, 160, 159), (159, 158, 1), (1, 158, 74), (158, 157, 74), (157, 156, 166, 74), (155, 166, 156), (167, 166, 155), (144, 145, 185, 184), (155, 156, 196, 195), (142, 143, 183, 182), (153, 154, 194, 193), (162, 163, 203, 202), (140, 141, 181, 180), (151, 140, 180, 191), (160, 161, 201, 200), (149, 150, 190, 189), (158, 159, 199, 198), (147, 148, 188, 187), (156, 157, 197, 196), (145, 146, 186, 185), (143, 144, 184, 183), (155, 195, 194, 154), (163, 152, 192, 203), (141, 142, 182, 181), (152, 153, 193, 192), (161, 162, 202, 201), (150, 151, 191, 190), (159, 160, 200, 199), (148, 149, 189, 188), (157, 158, 198, 197), (146, 147, 187, 186), (181, 182, 183, 184, 185, 186, 187, 188, 189, 190, 191, 180), (193, 194, 195, 196, 197, 198, 199, 200, 201, 202, 203, 192), (122, 19, 205, 217), (17, 22, 206, 204), (22, 23, 207, 206), (245, 213, 204, 236), (249, 237, 205, 215), (251, 241, 209, 219), (240, 242, 210, 208), (242, 243, 211, 210), (240, 208, 212, 244), (244, 212, 213, 245), (241, 248, 214, 209), (248, 249, 215, 214), (23, 123, 216, 207), (123, 122, 217, 216), (243, 250, 218, 211), (250, 251, 219, 218), (247, 237, 221, 231), (236, 238, 222, 220), (238, 239, 223, 222), (239, 246, 230, 223), (246, 247, 231, 230), (73, 229, 220, 3), (77, 7, 221, 233), (113, 4, 225, 235), (0, 8, 226, 224), (8, 9, 227, 226), (0, 224, 228, 72), (72, 228, 229, 73), (4, 76, 232, 225), (76, 77, 233, 232), (9, 112, 234, 227), (112, 113, 235, 234), (229, 245, 236, 220), (233, 221, 237, 249), (235, 225, 241, 251), (224, 226, 242, 240), (226, 227, 243, 242), (224, 240, 244, 228), (228, 244, 245, 229), (225, 232, 248, 241), (232, 233, 249, 248), (227, 234, 250, 243), (234, 235, 251, 250), (217, 205, 237, 247), (204, 206, 238, 236), (206, 207, 239, 238), (207, 216, 246, 239), (216, 217, 247, 246)])
me_cube.polygons.foreach_set('use_smooth', [0, 0, 0, 0, 0, 0, 0, 0, 0, 0, 0, 0, 0, 0, 0, 0, 0, 0, 0, 0, 0, 0, 1, 0, 1, 1, 1, 1, 1, 0, 0, 1, 0, 1, 1, 1, 1, 1, 0, 0, 0, 0, 0, 0, 0, 0, 0, 0, 0, 0, 0, 0, 0, 0, 0, 0, 0, 0, 0, 0, 0, 0, 0, 0, 0, 0, 0, 0, 0, 0, 0, 0, 0, 0, 0, 0, 0, 0, 0, 0, 0, 0, 0, 0, 0, 0, 0, 0, 0, 0, 0, 0, 0, 0, 0, 0, 0, 0, 0, 0, 0, 0, 0, 0, 0, 0, 0, 0, 0, 0, 0, 0, 0, 0, 0, 0, 0, 0, 0, 0, 0, 0, 0, 0, 0, 0, 0, 0, 0, 0, 0, 0, 0, 0, 0, 0, 0, 0, 0, 0, 0, 0, 0, 0, 0, 0, 0, 0, 0, 0, 0, 0, 0, 0, 0, 0, 0, 0, 0, 0, 0, 1, 1, 1, 1, 1, 1, 1, 1, 1, 1, 1, 1, 1, 1, 1, 1, 1, 1, 1, 1, 1, 1, 1, 1, 0, 0, 0, 0, 0, 0, 0, 0, 0, 0, 0, 0, 0, 0, 0, 0, 0, 0, 0, 0, 0, 0, 0, 0, 0, 0, 0, 0, 0, 0, 0, 0, 0, 0, 0, 0, 0, 0, 0, 0, 0, 0, 0, 0, 0, 0, 0, 0, 0, 0])
_uv = me_cube.uv_layers.new(name='UVMap')
_uv.uv.foreach_set('vector', [0.8172, 0.244, 0.8455, 0.25, 0.7984, 0.25, 0.7984, 0.244, 0.1905, 0.9886, 0.1716, 0.9886, 0.1716, 0.9826, 0.1905, 0.9826, 0.4934, 0.9728, 0.4934, 0.9902, 0.4934, 0.9902, 0.4934, 0.9801, 0.0645, 0.9801, 0.0645, 0.9902, 0.01153, 0.9902, 0.01153, 0.9801, 0.04754, 0.2497, 0.04754, 0.2557, 0.2538, 0.2557, 0.2538, 0.2497, 0.9384, 0.5108, 0.9384, 0.265, 0.9914, 0.265, 0.9914, 0.5108, 0.4934, 0.2674, 0.4934, 0.5129, 0.4934, 0.5033, 0.4934, 0.2674, 0.4405, 0.6942, 0.4405, 0.5129, 0.4934, 0.5129, 0.4934, 0.6942, 0.08774, 0.4761, 0.04133, 0.4761, 0.06409, 0.4554, 0.1055, 0.4554, 0.4405, 0.6942, 0.4934, 0.6942, 0.4934, 0.7029, 0.4405, 0.7029, 0.04754, 0.007644, 0.04754, 0.09187, 0.2538, 0.09187, 0.2538, 0.007644, 0.04754, 0.09187, 0.04754, 0.1541, 0.2538, 0.1541, 0.2538, 0.09187, 0.9384, 0.7442, 0.9384, 0.6925, 0.9914, 0.6925, 0.9914, 0.7442, 0.9384, 0.6925, 0.9384, 0.5108, 0.9914, 0.5108, 0.9914, 0.6925, 0.8172, 0.2214, 0.8172, 0.244, 0.7984, 0.244, 0.7984, 0.2214, 0.6123, 0.0357, 0.5934, 0.0357, 0.5934, 0.0131, 0.6123, 0.0131, 0.3132, 0.2497, 0.3132, 0.2557, 0.2914, 0.2557, 0.2914, 0.2497, 0.01153, 0.9801, 0.01153, 0.9902, 0.01153, 0.9902, 0.01153, 0.9728, 0.3132, 0.007644, 0.3132, 0.09187, 0.2914, 0.09187, 0.2914, 0.007644, 0.3132, 0.09187, 0.3132, 0.1541, 0.2914, 0.1541, 0.2914, 0.09187, 0.01153, 0.2674, 0.01153, 0.5033, 0.01153, 0.5129, 0.01153, 0.2674, 0.4405, 0.5129, 0.4405, 0.5033, 0.4934, 0.5033, 0.4934, 0.5129, 0.01924, 0.5182, 0.02334, 0.5171, 0.02334, 0.5171, 0.01924, 0.5182, 0.02334, 0.5171, 0.4813, 0.5171, 0.4813, 0.5171, 0.02334, 0.5171, 0.01514, 0.5253, 0.01624, 0.5212, 0.01624, 0.5212, 0.01514, 0.5253, 0.01924, 0.6892, 0.01624, 0.6862, 0.01624, 0.6862, 0.01924, 0.6892, 0.4884, 0.6862, 0.4854, 0.6892, 0.4854, 0.6892, 0.4884, 0.6862, 0.4854, 0.5182, 0.4884, 0.5212, 0.4884, 0.5212, 0.4854, 0.5182, 0.4813, 0.5171, 0.4854, 0.5182, 0.4854, 0.5182, 0.4813, 0.5171, 0.4813, 0.6903, 0.02334, 0.6903, 0.02334, 0.6903, 0.4813, 0.6903, 0.4895, 0.5253, 0.4895, 0.6821, 0.4895, 0.6821, 0.4895, 0.5253, 0.4854, 0.6892, 0.4813, 0.6903, 0.4813, 0.6903, 0.4854, 0.6892, 0.01514, 0.6821, 0.01514, 0.5253, 0.01514, 0.5253, 0.01514, 0.6821, 0.4895, 0.6821, 0.4884, 0.6862, 0.4884, 0.6862, 0.4895, 0.6821, 0.01624, 0.6862, 0.01514, 0.6821, 0.01514, 0.6821, 0.01624, 0.6862, 0.02334, 0.6903, 0.01924, 0.6892, 0.01924, 0.6892, 0.02334, 0.6903, 0.4884, 0.5212, 0.4895, 0.5253, 0.4895, 0.5253, 0.4884, 0.5212, 0.01624, 0.5212, 0.01924, 0.5182, 0.01924, 0.5182, 0.01624, 0.5212, 0.02334, 0.5171, 0.4813, 0.5171, 0.4854, 0.5182, 0.4884, 0.5212, 0.4895, 0.5253, 0.4895, 0.6821, 0.4884, 0.6862, 0.4854, 0.6892, 0.4813, 0.6903, 0.02334, 0.6903, 0.01924, 0.6892, 0.01624, 0.6862, 0.01514, 0.6821, 0.01514, 0.5253, 0.01624, 0.5212, 0.01924, 0.5182, 0.1055, 0.4554, 0.06409, 0.4554, 0.06605, 0.4544, 0.107, 0.4544, 0.04133, 0.4761, 0.04133, 0.3433, 0.06409, 0.4013, 0.06409, 0.4554, 0.4636, 0.3433, 0.4636, 0.4761, 0.4409, 0.4554, 0.4409, 0.4013, 0.107, 0.4544, 0.06605, 0.4544, 0.06649, 0.4539, 0.1074, 0.4539, 0.06409, 0.4554, 0.06409, 0.4013, 0.06605, 0.4023, 0.06605, 0.4544, 0.4409, 0.4013, 0.4409, 0.4554, 0.4389, 0.4544, 0.4389, 0.4023, 0.3995, 0.4013, 0.4409, 0.4013, 0.4389, 0.4023, 0.3979, 0.4023, 0.1074, 0.4539, 0.06649, 0.4539, 0.06681, 0.4537, 0.1076, 0.4537, 0.06605, 0.4544, 0.06605, 0.4023, 0.06649, 0.4028, 0.06649, 0.4539, 0.4389, 0.4023, 0.4389, 0.4544, 0.4385, 0.4539, 0.4385, 0.4028, 0.3979, 0.4023, 0.4389, 0.4023, 0.4385, 0.4028, 0.3976, 0.4028, 0.1076, 0.403, 0.1076, 0.4537, 0.06681, 0.4537, 0.06681, 0.403, 0.06649, 0.4539, 0.06649, 0.4028, 0.06681, 0.403, 0.06681, 0.4537, 0.4385, 0.4028, 0.4385, 0.4539, 0.4382, 0.4537, 0.4382, 0.403, 0.3976, 0.4028, 0.4385, 0.4028, 0.4382, 0.403, 0.3973, 0.403, 0.9696, 0.244, 0.9696, 0.25, 0.9225, 0.25, 0.9508, 0.244, 0.9508, 0.244, 0.9225, 0.25, 0.8455, 0.25, 0.8172, 0.244, 0.3429, 0.9886, 0.3241, 0.9886, 0.3241, 0.9826, 0.3429, 0.9826, 0.3241, 0.9886, 0.1905, 0.9886, 0.1905, 0.9826, 0.3241, 0.9826, 0.4934, 0.9801, 0.4934, 0.9902, 0.4405, 0.9902, 0.4405, 0.9801, 0.4405, 0.9801, 0.4405, 0.9902, 0.0645, 0.9902, 0.0645, 0.9801, 0.5087, 0.5108, 0.5087, 0.265, 0.5618, 0.265, 0.5618, 0.5108, 0.5618, 0.5108, 0.5618, 0.265, 0.9384, 0.265, 0.9384, 0.5108, 0.01153, 0.6942, 0.01153, 0.5129, 0.0645, 0.5129, 0.0645, 0.6942, 0.0645, 0.6942, 0.0645, 0.5129, 0.4405, 0.5129, 0.4405, 0.6942, 0.4636, 0.4761, 0.4172, 0.4761, 0.3995, 0.4554, 0.4409, 0.4554, 0.4172, 0.4761, 0.08774, 0.4761, 0.1055, 0.4554, 0.3995, 0.4554, 0.01153, 0.6942, 0.0645, 0.6942, 0.0645, 0.7029, 0.01153, 0.7029, 0.0645, 0.6942, 0.4405, 0.6942, 0.4405, 0.7029, 0.0645, 0.7029, 0.5087, 0.7442, 0.5087, 0.6925, 0.5618, 0.6925, 0.5618, 0.7442, 0.5618, 0.7442, 0.5618, 0.6925, 0.9384, 0.6925, 0.9384, 0.7442, 0.5087, 0.6925, 0.5087, 0.5108, 0.5618, 0.5108, 0.5618, 0.6925, 0.5618, 0.6925, 0.5618, 0.5108, 0.9384, 0.5108, 0.9384, 0.6925, 0.9696, 0.2214, 0.9696, 0.244, 0.9508, 0.244, 0.9508, 0.2214, 0.9508, 0.2214, 0.9508, 0.244, 0.8172, 0.244, 0.8172, 0.2214, 0.7647, 0.0357, 0.7459, 0.0357, 0.7459, 0.0131, 0.7647, 0.0131, 0.7459, 0.0357, 0.6123, 0.0357, 0.6123, 0.0131, 0.7459, 0.0131, 0.01153, 0.5129, 0.01153, 0.5033, 0.0645, 0.5033, 0.0645, 0.5129, 0.0645, 0.5129, 0.0645, 0.5033, 0.4405, 0.5033, 0.4405, 0.5129, 0.4409, 0.4554, 0.3995, 0.4554, 0.3979, 0.4544, 0.4389, 0.4544, 0.3995, 0.4554, 0.1055, 0.4554, 0.107, 0.4544, 0.3979, 0.4544, 0.127, 0.3269, 0.378, 0.3269, 0.3995, 0.4013, 0.1055, 0.4013, 0.4389, 0.4544, 0.3979, 0.4544, 0.3976, 0.4539, 0.4385, 0.4539, 0.3979, 0.4544, 0.107, 0.4544, 0.1074, 0.4539, 0.3976, 0.4539, 0.06409, 0.4013, 0.1055, 0.4013, 0.107, 0.4023, 0.06605, 0.4023, 0.1055, 0.4013, 0.3995, 0.4013, 0.3979, 0.4023, 0.107, 0.4023, 0.4385, 0.4539, 0.3976, 0.4539, 0.3973, 0.4537, 0.4382, 0.4537, 0.3976, 0.4539, 0.1074, 0.4539, 0.1076, 0.4537, 0.3973, 0.4537, 0.06605, 0.4023, 0.107, 0.4023, 0.1074, 0.4028, 0.06649, 0.4028, 0.107, 0.4023, 0.3979, 0.4023, 0.3976, 0.4028, 0.1074, 0.4028, 0.4382, 0.403, 0.4382, 0.4537, 0.3973, 0.4537, 0.3973, 0.403, 0.3973, 0.403, 0.3973, 0.4537, 0.1076, 0.4537, 0.1076, 0.403, 0.06649, 0.4028, 0.1074, 0.4028, 0.1076, 0.403, 0.06681, 0.403, 0.1074, 0.4028, 0.3976, 0.4028, 0.3973, 0.403, 0.1076, 0.403, 0.4934, 0.6942, 0.4934, 0.7459, 0.4934, 0.7603, 0.4934, 0.7029, 0.4934, 0.7459, 0.4934, 0.9728, 0.4934, 0.9801, 0.4934, 0.7603, 0.0645, 0.7029, 0.0645, 0.7603, 0.01153, 0.7603, 0.01153, 0.7029, 0.0645, 0.7603, 0.0645, 0.9801, 0.01153, 0.9801, 0.01153, 0.7603, 0.04754, 0.1541, 0.04754, 0.1718, 0.2538, 0.1718, 0.2538, 0.1541, 0.04754, 0.1718, 0.04754, 0.2497, 0.2538, 0.2497, 0.2538, 0.1718, 0.9384, 0.989, 0.9384, 0.9716, 0.9914, 0.9716, 0.9914, 0.989, 0.9384, 0.9716, 0.9384, 0.7442, 0.9914, 0.7442, 0.9914, 0.9716, 0.3132, 0.1541, 0.3132, 0.1718, 0.2914, 0.1718, 0.2914, 0.1541, 0.3132, 0.1718, 0.3132, 0.2497, 0.2914, 0.2497, 0.2914, 0.1718, 0.01153, 0.7029, 0.01153, 0.7603, 0.01153, 0.7459, 0.01153, 0.6942, 0.01153, 0.7603, 0.01153, 0.9801, 0.01153, 0.9728, 0.01153, 0.7459, 0.4934, 0.7029, 0.4934, 0.7603, 0.4405, 0.7603, 0.4405, 0.7029, 0.4934, 0.7603, 0.4934, 0.9801, 0.4405, 0.9801, 0.4405, 0.7603, 0.4405, 0.7029, 0.4405, 0.7603, 0.0645, 0.7603, 0.0645, 0.7029, 0.4405, 0.9801, 0.0645, 0.9801, 0.07354, 0.9748, 0.4314, 0.9748, 0.5087, 0.989, 0.5087, 0.9716, 0.5618, 0.9716, 0.5618, 0.989, 0.5087, 0.9716, 0.5087, 0.7442, 0.5618, 0.7442, 0.5618, 0.9716, 0.5618, 0.989, 0.5618, 0.9716, 0.9384, 0.9716, 0.9384, 0.989, 0.5618, 0.9716, 0.5618, 0.7442, 0.9384, 0.7442, 0.9384, 0.9716, 0.4314, 0.9748, 0.07354, 0.9748, 0.07354, 0.9748, 0.4314, 0.9748, 0.0645, 0.7603, 0.4405, 0.7603, 0.4314, 0.7656, 0.07354, 0.7656, 0.0645, 0.9801, 0.0645, 0.7603, 0.07354, 0.7656, 0.07354, 0.9748, 0.4405, 0.7603, 0.4405, 0.9801, 0.4314, 0.9748, 0.4314, 0.7656, 0.4314, 0.7656, 0.4314, 0.9748, 0.07354, 0.9748, 0.07354, 0.7656, 0.07354, 0.7656, 0.4314, 0.7656, 0.4314, 0.7656, 0.07354, 0.7656, 0.07354, 0.9748, 0.07354, 0.7656, 0.07354, 0.7656, 0.07354, 0.9748, 0.4314, 0.7656, 0.4314, 0.9748, 0.4314, 0.9748, 0.4314, 0.7656, 0.1442, 0.2674, 0.3607, 0.2674, 0.365, 0.2823, 0.1399, 0.2823, 0.1399, 0.2823, 0.365, 0.2823, 0.378, 0.3269, 0.127, 0.3269, 0.0645, 0.5033, 0.01153, 0.5033, 0.02381, 0.4921, 0.07407, 0.4921, 0.07407, 0.4921, 0.02381, 0.4921, 0.04133, 0.4761, 0.08774, 0.4761, 0.01153, 0.5033, 0.01153, 0.2674, 0.02381, 0.2987, 0.02381, 0.4921, 0.02381, 0.4921, 0.02381, 0.2987, 0.04133, 0.3433, 0.04133, 0.4761, 0.4934, 0.2674, 0.4934, 0.5033, 0.4812, 0.4921, 0.4812, 0.2987, 0.4812, 0.2987, 0.4812, 0.4921, 0.4636, 0.4761, 0.4636, 0.3433, 0.4934, 0.5033, 0.4405, 0.5033, 0.4309, 0.4921, 0.4812, 0.4921, 0.4812, 0.4921, 0.4309, 0.4921, 0.4172, 0.4761, 0.4636, 0.4761, 0.4405, 0.5033, 0.0645, 0.5033, 0.07407, 0.4921, 0.4309, 0.4921, 0.4309, 0.4921, 0.07407, 0.4921, 0.08774, 0.4761, 0.4172, 0.4761, 0.127, 0.3269, 0.1055, 0.4013, 0.1089, 0.3305, 0.1193, 0.3201, 0.1193, 0.3201, 0.1231, 0.3059, 0.127, 0.3269, 0.127, 0.3269, 0.1231, 0.3059, 0.1399, 0.2823, 0.1231, 0.3059, 0.1193, 0.2917, 0.1399, 0.2823, 0.1089, 0.2813, 0.1442, 0.2674, 0.1399, 0.2823, 0.1193, 0.2917, 0.09469, 0.2775, 0.1442, 0.2674, 0.1089, 0.2813, 0.1442, 0.2674, 0.09469, 0.2775, 0.01153, 0.2674, 0.09469, 0.2775, 0.08051, 0.2813, 0.01153, 0.2674, 0.08051, 0.2813, 0.07013, 0.2917, 0.02381, 0.2987, 0.01153, 0.2674, 0.06633, 0.3059, 0.02381, 0.2987, 0.07013, 0.2917, 0.06633, 0.3059, 0.07013, 0.3201, 0.04133, 0.3433, 0.02381, 0.2987, 0.06409, 0.4013, 0.04133, 0.3433, 0.07013, 0.3201, 0.08051, 0.3305, 0.08051, 0.3305, 0.09469, 0.3343, 0.06409, 0.4013, 0.1055, 0.4013, 0.06409, 0.4013, 0.09469, 0.3343, 0.1089, 0.3305, 0.378, 0.3269, 0.3819, 0.3059, 0.3857, 0.3201, 0.3995, 0.4013, 0.378, 0.3269, 0.3857, 0.3201, 0.3961, 0.3305, 0.4409, 0.4013, 0.3995, 0.4013, 0.3961, 0.3305, 0.4103, 0.3343, 0.4103, 0.3343, 0.4245, 0.3305, 0.4409, 0.4013, 0.4245, 0.3305, 0.4348, 0.3201, 0.4636, 0.3433, 0.4409, 0.4013, 0.4348, 0.3201, 0.4386, 0.3059, 0.4812, 0.2987, 0.4636, 0.3433, 0.4348, 0.2917, 0.4812, 0.2987, 0.4386, 0.3059, 0.4934, 0.2674, 0.4812, 0.2987, 0.4348, 0.2917, 0.4245, 0.2813, 0.4245, 0.2813, 0.4103, 0.2775, 0.4934, 0.2674, 0.4934, 0.2674, 0.4103, 0.2775, 0.3607, 0.2674, 0.4103, 0.2775, 0.3961, 0.2813, 0.3607, 0.2674, 0.3961, 0.2813, 0.3857, 0.2917, 0.365, 0.2823, 0.3607, 0.2674, 0.3819, 0.3059, 0.365, 0.2823, 0.3857, 0.2917, 0.378, 0.3269, 0.365, 0.2823, 0.3819, 0.3059, 0.07013, 0.2917, 0.08051, 0.2813, 0.08136, 0.2828, 0.0716, 0.2926, 0.3819, 0.3059, 0.3857, 0.2917, 0.3872, 0.2926, 0.3836, 0.3059, 0.07013, 0.3201, 0.06633, 0.3059, 0.06803, 0.3059, 0.0716, 0.3192, 0.3961, 0.3305, 0.3857, 0.3201, 0.3872, 0.3192, 0.3969, 0.329, 0.4348, 0.3201, 0.4245, 0.3305, 0.4236, 0.329, 0.4334, 0.3192, 0.09469, 0.3343, 0.08051, 0.3305, 0.08136, 0.329, 0.09469, 0.3326, 0.1089, 0.3305, 0.09469, 0.3343, 0.09469, 0.3326, 0.108, 0.329, 0.4348, 0.2917, 0.4386, 0.3059, 0.4369, 0.3059, 0.4334, 0.2926, 0.1231, 0.3059, 0.1193, 0.3201, 0.1178, 0.3192, 0.1214, 0.3059, 0.4103, 0.2775, 0.4245, 0.2813, 0.4236, 0.2828, 0.4103, 0.2792, 0.1089, 0.2813, 0.1193, 0.2917, 0.1178, 0.2926, 0.108, 0.2828, 0.3857, 0.2917, 0.3961, 0.2813, 0.3969, 0.2828, 0.3872, 0.2926, 0.08051, 0.2813, 0.09469, 0.2775, 0.09469, 0.2792, 0.08136, 0.2828, 0.06633, 0.3059, 0.07013, 0.2917, 0.0716, 0.2926, 0.06803, 0.3059, 0.3819, 0.3059, 0.3836, 0.3059, 0.3872, 0.3192, 0.3857, 0.3201, 0.4245, 0.3305, 0.4103, 0.3343, 0.4103, 0.3326, 0.4236, 0.329, 0.08051, 0.3305, 0.07013, 0.3201, 0.0716, 0.3192, 0.08136, 0.329, 0.4103, 0.3343, 0.3961, 0.3305, 0.3969, 0.329, 0.4103, 0.3326, 0.4386, 0.3059, 0.4348, 0.3201, 0.4334, 0.3192, 0.4369, 0.3059, 0.1193, 0.3201, 0.1089, 0.3305, 0.108, 0.329, 0.1178, 0.3192, 0.4245, 0.2813, 0.4348, 0.2917, 0.4334, 0.2926, 0.4236, 0.2828, 0.1193, 0.2917, 0.1231, 0.3059, 0.1214, 0.3059, 0.1178, 0.2926, 0.3961, 0.2813, 0.4103, 0.2775, 0.4103, 0.2792, 0.3969, 0.2828, 0.09469, 0.2775, 0.1089, 0.2813, 0.108, 0.2828, 0.09469, 0.2792, 0.08136, 0.329, 0.0716, 0.3192, 0.06803, 0.3059, 0.0716, 0.2926, 0.08136, 0.2828, 0.09469, 0.2792, 0.108, 0.2828, 0.1178, 0.2926, 0.1214, 0.3059, 0.1178, 0.3192, 0.108, 0.329, 0.09469, 0.3326, 0.3969, 0.329, 0.3872, 0.3192, 0.3836, 0.3059, 0.3872, 0.2926, 0.3969, 0.2828, 0.4103, 0.2792, 0.4236, 0.2828, 0.4334, 0.2926, 0.4369, 0.3059, 0.4334, 0.3192, 0.4236, 0.329, 0.4103, 0.3326, 0.02343, 0.2497, 0.02343, 0.2557, 0.04524, 0.2557, 0.04524, 0.2497, 0.02343, 0.007644, 0.02343, 0.09187, 0.04524, 0.09187, 0.04524, 0.007644, 0.02343, 0.09187, 0.02343, 0.1541, 0.04524, 0.1541, 0.04524, 0.09187, 0.1899, 0.4799, 0.1886, 0.4811, 0.1697, 0.4811, 0.1714, 0.4799, 0.1836, 0.4806, 0.1651, 0.4806, 0.1634, 0.4794, 0.1823, 0.4794, 0.363, 0.4807, 0.3689, 0.4807, 0.3705, 0.4819, 0.3646, 0.4819, 0.1241, 0.4807, 0.2073, 0.4807, 0.2067, 0.4819, 0.1225, 0.4819, 0.2073, 0.4807, 0.2686, 0.4807, 0.2689, 0.4819, 0.2067, 0.4819, 0.3393, 0.4799, 0.341, 0.4811, 0.3222, 0.4811, 0.3209, 0.4799, 0.3209, 0.4799, 0.3222, 0.4811, 0.1886, 0.4811, 0.1899, 0.4799, 0.333, 0.4806, 0.3146, 0.4806, 0.3159, 0.4794, 0.3347, 0.4794, 0.3146, 0.4806, 0.1836, 0.4806, 0.1823, 0.4794, 0.3159, 0.4794, 0.02343, 0.1541, 0.02343, 0.1718, 0.04524, 0.1718, 0.04524, 0.1541, 0.02343, 0.1718, 0.02343, 0.2497, 0.04524, 0.2497, 0.04524, 0.1718, 0.2686, 0.4807, 0.2861, 0.4807, 0.2867, 0.4819, 0.2689, 0.4819, 0.2861, 0.4807, 0.363, 0.4807, 0.3646, 0.4819, 0.2867, 0.4819, 0.3613, 0.4807, 0.3671, 0.4807, 0.3688, 0.4796, 0.3628, 0.4796, 0.1224, 0.4807, 0.2055, 0.4807, 0.205, 0.4796, 0.1208, 0.4796, 0.2055, 0.4807, 0.2669, 0.4807, 0.2672, 0.4796, 0.205, 0.4796, 0.2669, 0.4807, 0.2844, 0.4807, 0.2849, 0.4796, 0.2672, 0.4796, 0.2844, 0.4807, 0.3613, 0.4807, 0.3628, 0.4796, 0.2849, 0.4796, 0.8172, 0.005281, 0.8172, 0.219, 0.7984, 0.219, 0.7984, 0.005281, 0.6123, 0.2518, 0.5934, 0.2518, 0.5934, 0.03808, 0.6123, 0.03808, 0.5218, 0.2497, 0.5218, 0.2557, 0.3155, 0.2557, 0.3155, 0.2497, 0.5218, 0.007644, 0.5218, 0.09187, 0.3155, 0.09187, 0.3155, 0.007644, 0.5218, 0.09187, 0.5218, 0.1541, 0.3155, 0.1541, 0.3155, 0.09187, 0.9696, 0.005281, 0.9696, 0.219, 0.9508, 0.219, 0.9508, 0.005281, 0.9508, 0.005281, 0.9508, 0.219, 0.8172, 0.219, 0.8172, 0.005281, 0.7647, 0.2518, 0.7459, 0.2518, 0.7459, 0.03808, 0.7647, 0.03808, 0.7459, 0.2518, 0.6123, 0.2518, 0.6123, 0.03808, 0.7459, 0.03808, 0.5218, 0.1541, 0.5218, 0.1718, 0.3155, 0.1718, 0.3155, 0.1541, 0.5218, 0.1718, 0.5218, 0.2497, 0.3155, 0.2497, 0.3155, 0.1718, 0.1886, 0.4787, 0.1899, 0.4799, 0.1714, 0.4799, 0.1697, 0.4787, 0.1823, 0.4818, 0.1634, 0.4818, 0.1651, 0.4806, 0.1836, 0.4806, 0.3646, 0.4796, 0.3705, 0.4796, 0.3689, 0.4807, 0.363, 0.4807, 0.1225, 0.4796, 0.2067, 0.4796, 0.2073, 0.4807, 0.1241, 0.4807, 0.2067, 0.4796, 0.2689, 0.4796, 0.2686, 0.4807, 0.2073, 0.4807, 0.341, 0.4787, 0.3393, 0.4799, 0.3209, 0.4799, 0.3222, 0.4787, 0.3222, 0.4787, 0.3209, 0.4799, 0.1899, 0.4799, 0.1886, 0.4787, 0.3347, 0.4818, 0.3159, 0.4818, 0.3146, 0.4806, 0.333, 0.4806, 0.3159, 0.4818, 0.1823, 0.4818, 0.1836, 0.4806, 0.3146, 0.4806, 0.2689, 0.4796, 0.2867, 0.4796, 0.2861, 0.4807, 0.2686, 0.4807, 0.2867, 0.4796, 0.3646, 0.4796, 0.363, 0.4807, 0.2861, 0.4807, 0.3628, 0.4819, 0.3688, 0.4819, 0.3671, 0.4807, 0.3613, 0.4807, 0.1208, 0.4819, 0.205, 0.4819, 0.2055, 0.4807, 0.1224, 0.4807, 0.205, 0.4819, 0.2672, 0.4819, 0.2669, 0.4807, 0.2055, 0.4807, 0.2672, 0.4819, 0.2849, 0.4819, 0.2844, 0.4807, 0.2669, 0.4807, 0.2849, 0.4819, 0.3628, 0.4819, 0.3613, 0.4807, 0.2844, 0.4807])
me_cube.materials.append(mat_stereo_core_material)
me_cube.use_remesh_preserve_volume = False
me_cube.use_remesh_preserve_attributes = False
me_cube.use_mirror_vertex_groups = False
me_cube.update()
me_circle_002 = bpy.data.meshes.new('Circle.002')
me_circle_002.from_pydata([(0.0, -0.0001399, 0.0031), (-0.00155, -0.0001399, 0.002684), (-0.002684, -0.0001399, 0.00155), (-0.0031, -0.0001399, -1.355e-10), (-0.002684, -0.0001399, -0.00155), (-0.00155, -0.0001399, -0.002684), (-4.68e-10, -0.0001399, -0.0031), (0.00155, -0.0001399, -0.002684), (0.002684, -0.0001399, -0.00155), (0.0031, -0.0001399, -1.441e-09), (0.002684, -0.0001399, 0.00155), (0.00155, -0.0001399, 0.002684), (0.0, -0.0003424, 0.001919), (-0.0009594, -0.0003424, 0.001662), (-0.001662, -0.0003424, 0.0009594), (-0.001919, -0.0003424, -9.802e-11), (-0.001662, -0.0003424, -0.0009594), (-0.0009594, -0.0003424, -0.001662), (-2.897e-10, -0.0003424, -0.001919), (0.0009594, -0.0003424, -0.001662), (0.001662, -0.0003424, -0.0009594), (0.001919, -0.0003424, -9.062e-10), (0.001662, -0.0003424, 0.0009594), (0.0009594, -0.0003424, 0.001662), (9.897e-11, -0.0004601, -3.674e-10), (0.002684, 0.000583, 0.00155), (0.0031, 0.000583, -1.441e-09), (0.002684, 0.000583, -0.00155), (0.00155, 0.000583, -0.002684), (-4.68e-10, 0.000583, -0.0031), (-0.00155, 0.000583, -0.002684), (-0.002684, 0.000583, -0.00155), (-0.0031, 0.000583, -1.355e-10), (-0.002684, 0.000583, 0.00155), (-0.00155, 0.000583, 0.002684), (0.0, 0.000583, 0.0031), (0.00155, 0.000583, 0.002684), (-0.002684, -6.762e-05, 0.00155), (-0.0031, -6.762e-05, -1.355e-10), (-0.002684, -6.762e-05, -0.00155), (-0.00155, -6.762e-05, -0.002684), (-4.68e-10, -6.762e-05, -0.0031), (0.00155, -6.762e-05, -0.002684), (0.002684, -6.762e-05, -0.00155), (0.0031, -6.762e-05, -1.441e-09), (0.002684, -6.762e-05, 0.00155), (0.00155, -6.762e-05, 0.002684), (0.0, -6.762e-05, 0.0031), (-0.00155, -6.762e-05, 0.002684)], [], [(11, 0, 12, 23), (10, 11, 23, 22), (9, 10, 22, 21), (8, 9, 21, 20), (7, 8, 20, 19), (6, 7, 19, 18), (5, 6, 18, 17), (4, 5, 17, 16), (3, 4, 16, 15), (2, 3, 15, 14), (1, 2, 14, 13), (0, 1, 13, 12), (48, 47, 35, 34), (37, 48, 34, 33), (38, 37, 33, 32), (39, 38, 32, 31), (40, 39, 31, 30), (41, 40, 30, 29), (42, 41, 29, 28), (43, 42, 28, 27), (44, 43, 27, 26), (45, 44, 26, 25), (46, 45, 25, 36), (47, 46, 36, 35), (23, 12, 24), (22, 23, 24), (21, 22, 24), (20, 21, 24), (19, 20, 24), (18, 19, 24), (17, 18, 24), (16, 17, 24), (15, 16, 24), (14, 15, 24), (13, 14, 24), (12, 13, 24), (1, 0, 47, 48), (2, 1, 48, 37), (3, 2, 37, 38), (4, 3, 38, 39), (5, 4, 39, 40), (6, 5, 40, 41), (7, 6, 41, 42), (8, 7, 42, 43), (9, 8, 43, 44), (10, 9, 44, 45), (11, 10, 45, 46), (0, 11, 46, 47)])
me_circle_002.polygons.foreach_set('use_smooth', [True] * 48)
me_circle_002.materials.append(mat_metalic)
me_circle_002.use_remesh_preserve_volume = False
me_circle_002.use_remesh_preserve_attributes = False
me_circle_002.use_mirror_vertex_groups = False
me_circle_002.update()
me_circle = bpy.data.meshes.new('Circle')
me_circle.from_pydata([(0.0, -0.0001313, 0.00291), (-0.001455, -0.0001313, 0.00252), (-0.00252, -0.0001313, 0.001455), (-0.00291, -0.0001313, -1.272e-10), (-0.00252, -0.0001313, -0.001455), (-0.001455, -0.0001313, -0.00252), (-4.394e-10, -0.0001313, -0.00291), (0.001455, -0.0001313, -0.00252), (0.00252, -0.0001313, -0.001455), (0.00291, -0.0001313, -1.353e-09), (0.00252, -0.0001313, 0.001455), (0.001455, -0.0001313, 0.00252), (0.0, -0.0003214, 0.001801), (-0.0009006, -0.0003214, 0.00156), (-0.00156, -0.0003214, 0.0009006), (-0.001801, -0.0003214, -9.201e-11), (-0.00156, -0.0003214, -0.0009006), (-0.0009006, -0.0003214, -0.00156), (-2.72e-10, -0.0003214, -0.001801), (0.0009006, -0.0003214, -0.00156), (0.00156, -0.0003214, -0.0009006), (0.001801, -0.0003214, -8.507e-10), (0.00156, -0.0003214, 0.0009006), (0.0009006, -0.0003214, 0.00156), (9.291e-11, -0.0004319, -3.449e-10), (0.00252, 5.134e-05, 0.001455), (0.00291, 5.134e-05, -1.353e-09), (0.00252, 5.134e-05, -0.001455), (0.001455, 5.134e-05, -0.00252), (-4.394e-10, 5.134e-05, -0.00291), (-0.001455, 5.134e-05, -0.00252), (-0.00252, 5.134e-05, -0.001455), (-0.00291, 5.134e-05, -1.272e-10), (-0.00252, 5.134e-05, 0.001455), (-0.001455, 5.134e-05, 0.00252), (0.0, 5.134e-05, 0.00291), (0.001455, 5.134e-05, 0.00252)], [], [(11, 0, 12, 23), (10, 11, 23, 22), (9, 10, 22, 21), (8, 9, 21, 20), (7, 8, 20, 19), (6, 7, 19, 18), (5, 6, 18, 17), (4, 5, 17, 16), (3, 4, 16, 15), (2, 3, 15, 14), (1, 2, 14, 13), (0, 1, 13, 12), (1, 0, 35, 34), (2, 1, 34, 33), (3, 2, 33, 32), (4, 3, 32, 31), (5, 4, 31, 30), (6, 5, 30, 29), (7, 6, 29, 28), (8, 7, 28, 27), (9, 8, 27, 26), (10, 9, 26, 25), (11, 10, 25, 36), (0, 11, 36, 35), (23, 12, 24), (22, 23, 24), (21, 22, 24), (20, 21, 24), (19, 20, 24), (18, 19, 24), (17, 18, 24), (16, 17, 24), (15, 16, 24), (14, 15, 24), (13, 14, 24), (12, 13, 24)])
me_circle.polygons.foreach_set('use_smooth', [True] * 36)
me_circle.materials.append(mat_metalic)
me_circle.use_remesh_preserve_volume = False
me_circle.use_remesh_preserve_attributes = False
me_circle.use_mirror_vertex_groups = False
me_circle.update()
me_circle_001 = bpy.data.meshes.new('Circle.001')
me_circle_001.from_pydata([(0.0, -0.0001313, 0.00291), (-0.001455, -0.0001313, 0.00252), (-0.00252, -0.0001313, 0.001455), (-0.00291, -0.0001313, -1.272e-10), (-0.00252, -0.0001313, -0.001455), (-0.001455, -0.0001313, -0.00252), (-4.394e-10, -0.0001313, -0.00291), (0.001455, -0.0001313, -0.00252), (0.00252, -0.0001313, -0.001455), (0.00291, -0.0001313, -1.353e-09), (0.00252, -0.0001313, 0.001455), (0.001455, -0.0001313, 0.00252), (0.0, -0.0003214, 0.001801), (-0.0009006, -0.0003214, 0.00156), (-0.00156, -0.0003214, 0.0009006), (-0.001801, -0.0003214, -9.201e-11), (-0.00156, -0.0003214, -0.0009006), (-0.0009006, -0.0003214, -0.00156), (-2.72e-10, -0.0003214, -0.001801), (0.0009006, -0.0003214, -0.00156), (0.00156, -0.0003214, -0.0009006), (0.001801, -0.0003214, -8.507e-10), (0.00156, -0.0003214, 0.0009006), (0.0009006, -0.0003214, 0.00156), (9.291e-11, -0.0004319, -3.449e-10), (0.00252, 5.134e-05, 0.001455), (0.00291, 5.134e-05, -1.353e-09), (0.00252, 5.134e-05, -0.001455), (0.001455, 5.134e-05, -0.00252), (-4.394e-10, 5.134e-05, -0.00291), (-0.001455, 5.134e-05, -0.00252), (-0.00252, 5.134e-05, -0.001455), (-0.00291, 5.134e-05, -1.272e-10), (-0.00252, 5.134e-05, 0.001455), (-0.001455, 5.134e-05, 0.00252), (0.0, 5.134e-05, 0.00291), (0.001455, 5.134e-05, 0.00252)], [], [(11, 0, 12, 23), (10, 11, 23, 22), (9, 10, 22, 21), (8, 9, 21, 20), (7, 8, 20, 19), (6, 7, 19, 18), (5, 6, 18, 17), (4, 5, 17, 16), (3, 4, 16, 15), (2, 3, 15, 14), (1, 2, 14, 13), (0, 1, 13, 12), (1, 0, 35, 34), (2, 1, 34, 33), (3, 2, 33, 32), (4, 3, 32, 31), (5, 4, 31, 30), (6, 5, 30, 29), (7, 6, 29, 28), (8, 7, 28, 27), (9, 8, 27, 26), (10, 9, 26, 25), (11, 10, 25, 36), (0, 11, 36, 35), (23, 12, 24), (22, 23, 24), (21, 22, 24), (20, 21, 24), (19, 20, 24), (18, 19, 24), (17, 18, 24), (16, 17, 24), (15, 16, 24), (14, 15, 24), (13, 14, 24), (12, 13, 24)])
me_circle_001.polygons.foreach_set('use_smooth', [True] * 36)
me_circle_001.materials.append(mat_metalic)
me_circle_001.use_remesh_preserve_volume = False
me_circle_001.use_remesh_preserve_attributes = False
me_circle_001.use_mirror_vertex_groups = False
me_circle_001.update()
me_circle_007 = bpy.data.meshes.new('Circle.007')
me_circle_007.from_pydata([(0.0, -0.0001313, 0.00291), (-0.001455, -0.0001313, 0.00252), (-0.00252, -0.0001313, 0.001455), (-0.00291, -0.0001313, -1.272e-10), (-0.00252, -0.0001313, -0.001455), (-0.001455, -0.0001313, -0.00252), (-4.394e-10, -0.0001313, -0.00291), (0.001455, -0.0001313, -0.00252), (0.00252, -0.0001313, -0.001455), (0.00291, -0.0001313, -1.353e-09), (0.00252, -0.0001313, 0.001455), (0.001455, -0.0001313, 0.00252), (0.0, -0.0003214, 0.001801), (-0.0009006, -0.0003214, 0.00156), (-0.00156, -0.0003214, 0.0009006), (-0.001801, -0.0003214, -9.201e-11), (-0.00156, -0.0003214, -0.0009006), (-0.0009006, -0.0003214, -0.00156), (-2.72e-10, -0.0003214, -0.001801), (0.0009006, -0.0003214, -0.00156), (0.00156, -0.0003214, -0.0009006), (0.001801, -0.0003214, -8.507e-10), (0.00156, -0.0003214, 0.0009006), (0.0009006, -0.0003214, 0.00156), (9.291e-11, -0.0004319, -3.449e-10), (0.00252, 5.134e-05, 0.001455), (0.00291, 5.134e-05, -1.353e-09), (0.00252, 5.134e-05, -0.001455), (0.001455, 5.134e-05, -0.00252), (-4.394e-10, 5.134e-05, -0.00291), (-0.001455, 5.134e-05, -0.00252), (-0.00252, 5.134e-05, -0.001455), (-0.00291, 5.134e-05, -1.272e-10), (-0.00252, 5.134e-05, 0.001455), (-0.001455, 5.134e-05, 0.00252), (0.0, 5.134e-05, 0.00291), (0.001455, 5.134e-05, 0.00252)], [], [(11, 0, 12, 23), (10, 11, 23, 22), (9, 10, 22, 21), (8, 9, 21, 20), (7, 8, 20, 19), (6, 7, 19, 18), (5, 6, 18, 17), (4, 5, 17, 16), (3, 4, 16, 15), (2, 3, 15, 14), (1, 2, 14, 13), (0, 1, 13, 12), (1, 0, 35, 34), (2, 1, 34, 33), (3, 2, 33, 32), (4, 3, 32, 31), (5, 4, 31, 30), (6, 5, 30, 29), (7, 6, 29, 28), (8, 7, 28, 27), (9, 8, 27, 26), (10, 9, 26, 25), (11, 10, 25, 36), (0, 11, 36, 35), (23, 12, 24), (22, 23, 24), (21, 22, 24), (20, 21, 24), (19, 20, 24), (18, 19, 24), (17, 18, 24), (16, 17, 24), (15, 16, 24), (14, 15, 24), (13, 14, 24), (12, 13, 24)])
me_circle_007.polygons.foreach_set('use_smooth', [True] * 36)
me_circle_007.materials.append(mat_metalic)
me_circle_007.use_remesh_preserve_volume = False
me_circle_007.use_remesh_preserve_attributes = False
me_circle_007.use_mirror_vertex_groups = False
me_circle_007.update()
me_circle_006 = bpy.data.meshes.new('Circle.006')
me_circle_006.from_pydata([(0.0, -0.0001313, 0.00291), (-0.001455, -0.0001313, 0.00252), (-0.00252, -0.0001313, 0.001455), (-0.00291, -0.0001313, -1.272e-10), (-0.00252, -0.0001313, -0.001455), (-0.001455, -0.0001313, -0.00252), (-4.394e-10, -0.0001313, -0.00291), (0.001455, -0.0001313, -0.00252), (0.00252, -0.0001313, -0.001455), (0.00291, -0.0001313, -1.353e-09), (0.00252, -0.0001313, 0.001455), (0.001455, -0.0001313, 0.00252), (0.0, -0.0003214, 0.001801), (-0.0009006, -0.0003214, 0.00156), (-0.00156, -0.0003214, 0.0009006), (-0.001801, -0.0003214, -9.201e-11), (-0.00156, -0.0003214, -0.0009006), (-0.0009006, -0.0003214, -0.00156), (-2.72e-10, -0.0003214, -0.001801), (0.0009006, -0.0003214, -0.00156), (0.00156, -0.0003214, -0.0009006), (0.001801, -0.0003214, -8.507e-10), (0.00156, -0.0003214, 0.0009006), (0.0009006, -0.0003214, 0.00156), (9.291e-11, -0.0004319, -3.449e-10), (0.00252, 5.134e-05, 0.001455), (0.00291, 5.134e-05, -1.353e-09), (0.00252, 5.134e-05, -0.001455), (0.001455, 5.134e-05, -0.00252), (-4.394e-10, 5.134e-05, -0.00291), (-0.001455, 5.134e-05, -0.00252), (-0.00252, 5.134e-05, -0.001455), (-0.00291, 5.134e-05, -1.272e-10), (-0.00252, 5.134e-05, 0.001455), (-0.001455, 5.134e-05, 0.00252), (0.0, 5.134e-05, 0.00291), (0.001455, 5.134e-05, 0.00252)], [], [(11, 0, 12, 23), (10, 11, 23, 22), (9, 10, 22, 21), (8, 9, 21, 20), (7, 8, 20, 19), (6, 7, 19, 18), (5, 6, 18, 17), (4, 5, 17, 16), (3, 4, 16, 15), (2, 3, 15, 14), (1, 2, 14, 13), (0, 1, 13, 12), (1, 0, 35, 34), (2, 1, 34, 33), (3, 2, 33, 32), (4, 3, 32, 31), (5, 4, 31, 30), (6, 5, 30, 29), (7, 6, 29, 28), (8, 7, 28, 27), (9, 8, 27, 26), (10, 9, 26, 25), (11, 10, 25, 36), (0, 11, 36, 35), (23, 12, 24), (22, 23, 24), (21, 22, 24), (20, 21, 24), (19, 20, 24), (18, 19, 24), (17, 18, 24), (16, 17, 24), (15, 16, 24), (14, 15, 24), (13, 14, 24), (12, 13, 24)])
me_circle_006.polygons.foreach_set('use_smooth', [True] * 36)
me_circle_006.materials.append(mat_metalic)
me_circle_006.use_remesh_preserve_volume = False
me_circle_006.use_remesh_preserve_attributes = False
me_circle_006.use_mirror_vertex_groups = False
me_circle_006.update()
me_circle_005 = bpy.data.meshes.new('Circle.005')
me_circle_005.from_pydata([(0.0, -0.0001313, 0.00291), (-0.001455, -0.0001313, 0.00252), (-0.00252, -0.0001313, 0.001455), (-0.00291, -0.0001313, -1.272e-10), (-0.00252, -0.0001313, -0.001455), (-0.001455, -0.0001313, -0.00252), (-4.394e-10, -0.0001313, -0.00291), (0.001455, -0.0001313, -0.00252), (0.00252, -0.0001313, -0.001455), (0.00291, -0.0001313, -1.353e-09), (0.00252, -0.0001313, 0.001455), (0.001455, -0.0001313, 0.00252), (0.0, -0.0003214, 0.001801), (-0.0009006, -0.0003214, 0.00156), (-0.00156, -0.0003214, 0.0009006), (-0.001801, -0.0003214, -9.201e-11), (-0.00156, -0.0003214, -0.0009006), (-0.0009006, -0.0003214, -0.00156), (-2.72e-10, -0.0003214, -0.001801), (0.0009006, -0.0003214, -0.00156), (0.00156, -0.0003214, -0.0009006), (0.001801, -0.0003214, -8.507e-10), (0.00156, -0.0003214, 0.0009006), (0.0009006, -0.0003214, 0.00156), (9.291e-11, -0.0004319, -3.449e-10), (0.00252, 5.134e-05, 0.001455), (0.00291, 5.134e-05, -1.353e-09), (0.00252, 5.134e-05, -0.001455), (0.001455, 5.134e-05, -0.00252), (-4.394e-10, 5.134e-05, -0.00291), (-0.001455, 5.134e-05, -0.00252), (-0.00252, 5.134e-05, -0.001455), (-0.00291, 5.134e-05, -1.272e-10), (-0.00252, 5.134e-05, 0.001455), (-0.001455, 5.134e-05, 0.00252), (0.0, 5.134e-05, 0.00291), (0.001455, 5.134e-05, 0.00252)], [], [(11, 0, 12, 23), (10, 11, 23, 22), (9, 10, 22, 21), (8, 9, 21, 20), (7, 8, 20, 19), (6, 7, 19, 18), (5, 6, 18, 17), (4, 5, 17, 16), (3, 4, 16, 15), (2, 3, 15, 14), (1, 2, 14, 13), (0, 1, 13, 12), (1, 0, 35, 34), (2, 1, 34, 33), (3, 2, 33, 32), (4, 3, 32, 31), (5, 4, 31, 30), (6, 5, 30, 29), (7, 6, 29, 28), (8, 7, 28, 27), (9, 8, 27, 26), (10, 9, 26, 25), (11, 10, 25, 36), (0, 11, 36, 35), (23, 12, 24), (22, 23, 24), (21, 22, 24), (20, 21, 24), (19, 20, 24), (18, 19, 24), (17, 18, 24), (16, 17, 24), (15, 16, 24), (14, 15, 24), (13, 14, 24), (12, 13, 24)])
me_circle_005.polygons.foreach_set('use_smooth', [True] * 36)
me_circle_005.materials.append(mat_metalic)
me_circle_005.use_remesh_preserve_volume = False
me_circle_005.use_remesh_preserve_attributes = False
me_circle_005.use_mirror_vertex_groups = False
me_circle_005.update()
me_circle_003 = bpy.data.meshes.new('Circle.003')
me_circle_003.from_pydata([(0.0, -0.0001399, 0.003514), (-0.001757, -0.0001399, 0.003043), (-0.003043, -0.0001399, 0.001757), (-0.003514, -0.0001399, -1.536e-10), (-0.003043, -0.0001399, -0.001757), (-0.001757, -0.0001399, -0.003043), (-5.306e-10, -0.0001399, -0.003514), (0.001757, -0.0001399, -0.003043), (0.003043, -0.0001399, -0.001757), (0.003514, -0.0001399, -1.634e-09), (0.003043, -0.0001399, 0.001757), (0.001757, -0.0001399, 0.003043), (0.0, -0.0003424, 0.002175), (-0.001088, -0.0003424, 0.001884), (-0.001884, -0.0003424, 0.001088), (-0.002175, -0.0003424, -1.111e-10), (-0.001884, -0.0003424, -0.001088), (-0.001088, -0.0003424, -0.001884), (-3.285e-10, -0.0003424, -0.002175), (0.001088, -0.0003424, -0.001884), (0.001884, -0.0003424, -0.001088), (0.002175, -0.0003424, -1.027e-09), (0.001884, -0.0003424, 0.001088), (0.001088, -0.0003424, 0.001884), (1.122e-10, -0.0004601, -4.165e-10), (0.003043, 0.000583, 0.001757), (0.003514, 0.000583, -1.634e-09), (0.003043, 0.000583, -0.001757), (0.001757, 0.000583, -0.003043), (-5.306e-10, 0.000583, -0.003514), (-0.001757, 0.000583, -0.003043), (-0.003043, 0.000583, -0.001757), (-0.003514, 0.000583, -1.536e-10), (-0.003043, 0.000583, 0.001757), (-0.001757, 0.000583, 0.003043), (0.0, 0.000583, 0.003514), (0.001757, 0.000583, 0.003043), (-0.003043, -6.762e-05, 0.001757), (-0.003514, -6.762e-05, -1.536e-10), (-0.003043, -6.762e-05, -0.001757), (-0.001757, -6.762e-05, -0.003043), (-5.306e-10, -6.762e-05, -0.003514), (0.001757, -6.762e-05, -0.003043), (0.003043, -6.762e-05, -0.001757), (0.003514, -6.762e-05, -1.634e-09), (0.003043, -6.762e-05, 0.001757), (0.001757, -6.762e-05, 0.003043), (0.0, -6.762e-05, 0.003514), (-0.001757, -6.762e-05, 0.003043)], [], [(11, 0, 12, 23), (10, 11, 23, 22), (9, 10, 22, 21), (8, 9, 21, 20), (7, 8, 20, 19), (6, 7, 19, 18), (5, 6, 18, 17), (4, 5, 17, 16), (3, 4, 16, 15), (2, 3, 15, 14), (1, 2, 14, 13), (0, 1, 13, 12), (48, 47, 35, 34), (37, 48, 34, 33), (38, 37, 33, 32), (39, 38, 32, 31), (40, 39, 31, 30), (41, 40, 30, 29), (42, 41, 29, 28), (43, 42, 28, 27), (44, 43, 27, 26), (45, 44, 26, 25), (46, 45, 25, 36), (47, 46, 36, 35), (23, 12, 24), (22, 23, 24), (21, 22, 24), (20, 21, 24), (19, 20, 24), (18, 19, 24), (17, 18, 24), (16, 17, 24), (15, 16, 24), (14, 15, 24), (13, 14, 24), (12, 13, 24), (1, 0, 47, 48), (2, 1, 48, 37), (3, 2, 37, 38), (4, 3, 38, 39), (5, 4, 39, 40), (6, 5, 40, 41), (7, 6, 41, 42), (8, 7, 42, 43), (9, 8, 43, 44), (10, 9, 44, 45), (11, 10, 45, 46), (0, 11, 46, 47)])
me_circle_003.polygons.foreach_set('use_smooth', [True] * 48)
me_circle_003.materials.append(mat_metalic)
me_circle_003.use_remesh_preserve_volume = False
me_circle_003.use_remesh_preserve_attributes = False
me_circle_003.use_mirror_vertex_groups = False
me_circle_003.update()
me_cube_003 = bpy.data.meshes.new('Cube.003')
me_cube_003.from_pydata([(0.07, 0.0775, -0.105), (0.06762, -0.0775, -0.105), (-0.06762, -0.0775, -0.105), (-0.07, 0.0775, -0.105), (0.07, 0.0775, 0.105), (0.06762, -0.0775, 0.105), (-0.06762, -0.0775, 0.105), (-0.07, 0.0775, 0.105), (0.07, -0.07256, -0.105), (-0.07, -0.07256, -0.105), (0.07, -0.07256, 0.105), (-0.07, -0.07256, 0.105)], [], [(8, 1, 2, 9), (10, 11, 6, 5), (8, 10, 5, 1), (1, 5, 6, 2), (9, 11, 7, 3), (4, 0, 3, 7), (0, 8, 9, 3), (4, 7, 11, 10), (0, 4, 10, 8), (2, 6, 11, 9)])
_uv = me_cube_003.uv_layers.new(name='UVMap')
_uv.uv.foreach_set('vector', [0.4778, 0.983, 0.4675, 0.9792, 0.4675, 0.7621, 0.4778, 0.7583, 0.6983, 0.09878, 0.6983, 0.3235, 0.6881, 0.3197, 0.6881, 0.1026, 0.1027, 0.03456, 0.1027, 0.4814, 0.09178, 0.4814, 0.09179, 0.03456, 0.427, 0.511, 0.427, 0.9638, 0.1354, 0.9638, 0.1354, 0.511, 0.7248, 0.03456, 0.7248, 0.4847, 0.414, 0.4847, 0.414, 0.03456, 0.9559, 0.2927, 0.9559, 0.6764, 0.7001, 0.6764, 0.7001, 0.2927, 0.7886, 0.983, 0.4778, 0.983, 0.4778, 0.7583, 0.7886, 0.7583, 1.009, 0.09878, 1.009, 0.3235, 0.6983, 0.3235, 0.6983, 0.09878, 0.4135, 0.03456, 0.4135, 0.4814, 0.1027, 0.4814, 0.1027, 0.03456, 0.7358, 0.03456, 0.7358, 0.4847, 0.7248, 0.4847, 0.7248, 0.03456])
me_cube_003.materials.append(mat_speaker_wood_material)
me_cube_003.use_remesh_preserve_volume = False
me_cube_003.use_remesh_preserve_attributes = False
me_cube_003.use_mirror_vertex_groups = False
me_cube_003.update()
me_cube_001 = bpy.data.meshes.new('Cube.001')
me_cube_001.from_pydata([(0.07, 0.0775, -0.105), (0.06762, -0.0775, -0.105), (-0.06762, -0.0775, -0.105), (-0.07, 0.0775, -0.105), (0.07, 0.0775, 0.105), (0.06762, -0.0775, 0.105), (-0.06762, -0.0775, 0.105), (-0.07, 0.0775, 0.105), (0.07, -0.07256, -0.105), (-0.07, -0.07256, -0.105), (0.07, -0.07256, 0.105), (-0.07, -0.07256, 0.105)], [], [(8, 1, 2, 9), (10, 11, 6, 5), (8, 10, 5, 1), (1, 5, 6, 2), (9, 11, 7, 3), (4, 0, 3, 7), (0, 8, 9, 3), (4, 7, 11, 10), (0, 4, 10, 8), (2, 6, 11, 9)])
_uv = me_cube_001.uv_layers.new(name='UVMap')
_uv.uv.foreach_set('vector', [0.3862, 0.9487, 0.376, 0.9449, 0.376, 0.7278, 0.3862, 0.7239, 0.6067, 0.06444, 0.6067, 0.2892, 0.5965, 0.2854, 0.5965, 0.06827, 0.01115, 0.0002321, 0.01115, 0.447, 0.000232, 0.447, 0.0002325, 0.000232, 0.3355, 0.4767, 0.3355, 0.9295, 0.04388, 0.9295, 0.04388, 0.4767, 0.6333, 0.000232, 0.6333, 0.4504, 0.3224, 0.4504, 0.3224, 0.0002321, 0.8644, 0.2583, 0.8644, 0.642, 0.6086, 0.642, 0.6086, 0.2583, 0.697, 0.9487, 0.3862, 0.9487, 0.3862, 0.7239, 0.697, 0.7239, 0.9176, 0.06444, 0.9176, 0.2892, 0.6067, 0.2892, 0.6067, 0.06444, 0.322, 0.000232, 0.322, 0.447, 0.01115, 0.447, 0.01115, 0.0002321, 0.6442, 0.0002321, 0.6442, 0.4504, 0.6333, 0.4504, 0.6333, 0.000232])
me_cube_001.materials.append(mat_speaker_wood_material)
me_cube_001.use_remesh_preserve_volume = False
me_cube_001.use_remesh_preserve_attributes = False
me_cube_001.use_mirror_vertex_groups = False
me_cube_001.update()
me_cylinder = bpy.data.meshes.new('Cylinder')
me_cylinder.from_pydata([(0.0, -0.004988, 0.01526), (0.0, -0.01526, 0.01526), (0.002977, -0.004988, 0.01497), (0.002977, -0.01526, 0.01497), (0.005839, -0.004988, 0.0141), (0.005839, -0.01526, 0.0141), (0.008478, -0.004988, 0.01269), (0.008478, -0.01526, 0.01269), (0.01079, -0.004988, 0.01079), (0.01079, -0.01526, 0.01079), (0.01269, -0.004988, 0.008478), (0.01269, -0.01526, 0.008478), (0.0141, -0.004988, 0.005839), (0.0141, -0.01526, 0.005839), (0.01497, -0.004988, 0.002977), (0.01497, -0.01526, 0.002977), (0.01526, -0.004988, 3.662e-09), (0.01526, -0.01526, -1.334e-09), (0.01497, -0.004988, -0.002977), (0.01497, -0.01526, -0.002977), (0.0141, -0.004988, -0.005839), (0.0141, -0.01526, -0.005839), (0.01269, -0.004988, -0.008478), (0.01269, -0.01526, -0.008478), (0.01079, -0.004988, -0.01079), (0.01079, -0.01526, -0.01079), (0.008478, -0.004988, -0.01269), (0.008478, -0.01526, -0.01269), (0.005839, -0.004988, -0.0141), (0.005839, -0.01526, -0.0141), (0.002977, -0.004988, -0.01497), (0.002977, -0.01526, -0.01497), (-4.475e-09, -0.004988, -0.01526), (-4.972e-09, -0.01526, -0.01526), (-0.002977, -0.004988, -0.01497), (-0.002977, -0.01526, -0.01497), (-0.005839, -0.004988, -0.0141), (-0.005839, -0.01526, -0.0141), (-0.008478, -0.004988, -0.01269), (-0.008478, -0.01526, -0.01269), (-0.01079, -0.004988, -0.01079), (-0.01079, -0.01526, -0.01079), (-0.01269, -0.004988, -0.008477), (-0.01269, -0.01526, -0.008478), (-0.0141, -0.004988, -0.005839), (-0.0141, -0.01526, -0.005839), (-0.01497, -0.004988, -0.002977), (-0.01497, -0.01526, -0.002977), (-0.01526, -0.004988, 1.737e-08), (-0.01526, -0.01526, 1.225e-08), (-0.01497, -0.004988, 0.002977), (-0.01497, -0.01526, 0.002977), (-0.0141, -0.004988, 0.005839), (-0.0141, -0.01526, 0.005839), (-0.01269, -0.004988, 0.008478), (-0.01269, -0.01526, 0.008478), (-0.01079, -0.004988, 0.01079), (-0.01079, -0.01526, 0.01079), (-0.008477, -0.004988, 0.01269), (-0.008477, -0.01526, 0.01269), (-0.005839, -0.004988, 0.0141), (-0.005839, -0.01526, 0.0141), (-0.002977, -0.004988, 0.01497), (-0.002977, -0.01526, 0.01497), (0.0, -0.01497, 0.01526), (0.002977, -0.01497, 0.01497), (0.005839, -0.01497, 0.0141), (0.008478, -0.01497, 0.01269), (0.01079, -0.01497, 0.01079), (0.01269, -0.01497, 0.008478), (0.0141, -0.01497, 0.005839), (0.01497, -0.01497, 0.002977), (0.01526, -0.01497, -1.191e-09), (0.01497, -0.01497, -0.002977), (0.0141, -0.01497, -0.005839), (0.01269, -0.01497, -0.008478), (0.01079, -0.01497, -0.01079), (0.008478, -0.01497, -0.01269), (0.005839, -0.01497, -0.0141), (0.002977, -0.01497, -0.01497), (-4.958e-09, -0.01497, -0.01526), (-0.002977, -0.01497, -0.01497), (-0.005839, -0.01497, -0.0141), (-0.008478, -0.01497, -0.01269), (-0.01079, -0.01497, -0.01079), (-0.01269, -0.01497, -0.008478), (-0.0141, -0.01497, -0.005839), (-0.01497, -0.01497, -0.002977), (-0.01526, -0.01497, 1.239e-08), (-0.01497, -0.01497, 0.002977), (-0.0141, -0.01497, 0.005839), (-0.01269, -0.01497, 0.008478), (-0.01079, -0.01497, 0.01079), (-0.008477, -0.01497, 0.01269), (-0.005839, -0.01497, 0.0141), (-0.002977, -0.01497, 0.01497), (0.002977, -0.005272, 0.01497), (0.005839, -0.005272, 0.0141), (0.008478, -0.005272, 0.01269), (0.01079, -0.005272, 0.01079), (0.01269, -0.005272, 0.008478), (0.0141, -0.005272, 0.005839), (0.01497, -0.005272, 0.002977), (0.01526, -0.005272, 3.524e-09), (0.01497, -0.005272, -0.002977), (0.0141, -0.005272, -0.005839), (0.01269, -0.005272, -0.008478), (0.01079, -0.005272, -0.01079), (0.008478, -0.005272, -0.01269), (0.005839, -0.005272, -0.0141), (0.002977, -0.005272, -0.01497), (-4.489e-09, -0.005272, -0.01526), (-0.002977, -0.005272, -0.01497), (-0.005839, -0.005272, -0.0141), (-0.008478, -0.005272, -0.01269), (-0.01079, -0.005272, -0.01079), (-0.01269, -0.005272, -0.008477), (-0.0141, -0.005272, -0.005839), (-0.01497, -0.005272, -0.002977), (-0.01526, -0.005272, 1.722e-08), (-0.01497, -0.005272, 0.002977), (-0.0141, -0.005272, 0.005839), (-0.01269, -0.005272, 0.008478), (-0.01079, -0.005272, 0.01079), (-0.008477, -0.005272, 0.01269), (-0.005839, -0.005272, 0.0141), (-0.002977, -0.005272, 0.01497), (0.0, -0.005272, 0.01526)], [], [(64, 1, 3, 65), (65, 3, 5, 66), (66, 5, 7, 67), (67, 7, 9, 68), (68, 9, 11, 69), (69, 11, 13, 70), (70, 13, 15, 71), (71, 15, 17, 72), (72, 17, 19, 73), (73, 19, 21, 74), (74, 21, 23, 75), (75, 23, 25, 76), (76, 25, 27, 77), (77, 27, 29, 78), (78, 29, 31, 79), (79, 31, 33, 80), (80, 33, 35, 81), (81, 35, 37, 82), (82, 37, 39, 83), (83, 39, 41, 84), (84, 41, 43, 85), (85, 43, 45, 86), (86, 45, 47, 87), (87, 47, 49, 88), (88, 49, 51, 89), (89, 51, 53, 90), (90, 53, 55, 91), (91, 55, 57, 92), (92, 57, 59, 93), (93, 59, 61, 94), (3, 1, 63, 61, 59, 57, 55, 53, 51, 49, 47, 45, 43, 41, 39, 37, 35, 33, 31, 29, 27, 25, 23, 21, 19, 17, 15, 13, 11, 9, 7, 5), (95, 63, 1, 64), (94, 61, 63, 95), (127, 64, 65, 96), (96, 65, 66, 97), (97, 66, 67, 98), (98, 67, 68, 99), (99, 68, 69, 100), (100, 69, 70, 101), (101, 70, 71, 102), (102, 71, 72, 103), (103, 72, 73, 104), (104, 73, 74, 105), (105, 74, 75, 106), (106, 75, 76, 107), (107, 76, 77, 108), (108, 77, 78, 109), (109, 78, 79, 110), (110, 79, 80, 111), (111, 80, 81, 112), (112, 81, 82, 113), (113, 82, 83, 114), (114, 83, 84, 115), (115, 84, 85, 116), (116, 85, 86, 117), (117, 86, 87, 118), (118, 87, 88, 119), (119, 88, 89, 120), (120, 89, 90, 121), (121, 90, 91, 122), (122, 91, 92, 123), (123, 92, 93, 124), (124, 93, 94, 125), (126, 95, 64, 127), (125, 94, 95, 126), (0, 127, 96, 2), (2, 96, 97, 4), (4, 97, 98, 6), (6, 98, 99, 8), (8, 99, 100, 10), (10, 100, 101, 12), (12, 101, 102, 14), (14, 102, 103, 16), (16, 103, 104, 18), (18, 104, 105, 20), (20, 105, 106, 22), (22, 106, 107, 24), (24, 107, 108, 26), (26, 108, 109, 28), (28, 109, 110, 30), (30, 110, 111, 32), (32, 111, 112, 34), (34, 112, 113, 36), (36, 113, 114, 38), (38, 114, 115, 40), (40, 115, 116, 42), (42, 116, 117, 44), (44, 117, 118, 46), (46, 118, 119, 48), (48, 119, 120, 50), (50, 120, 121, 52), (52, 121, 122, 54), (54, 122, 123, 56), (56, 123, 124, 58), (58, 124, 125, 60), (62, 126, 127, 0), (60, 125, 126, 62)])
me_cylinder.polygons.foreach_set('use_smooth', [1, 1, 1, 1, 1, 1, 1, 1, 1, 1, 1, 1, 1, 1, 1, 1, 1, 1, 1, 1, 1, 1, 1, 1, 1, 1, 1, 1, 1, 1, 0, 1, 1, 1, 1, 1, 1, 1, 1, 1, 1, 1, 1, 1, 1, 1, 1, 1, 1, 1, 1, 1, 1, 1, 1, 1, 1, 1, 1, 1, 1, 1, 1, 1, 1, 1, 1, 1, 1, 1, 1, 1, 1, 1, 1, 1, 1, 1, 1, 1, 1, 1, 1, 1, 1, 1, 1, 1, 1, 1, 1, 1, 1, 1, 1, 1, 1])
_uv = me_cylinder.uv_layers.new(name='UVMap')
_uv.uv.foreach_set('vector', [0.6347, 0.1491, 0.6347, 0.1491, 0.6415, 0.1484, 0.6415, 0.1484, 0.6415, 0.1484, 0.6415, 0.1484, 0.648, 0.1464, 0.648, 0.1464, 0.648, 0.1464, 0.648, 0.1464, 0.654, 0.1432, 0.654, 0.1432, 0.654, 0.1432, 0.654, 0.1432, 0.6592, 0.1389, 0.6592, 0.1389, 0.6592, 0.1389, 0.6592, 0.1389, 0.6635, 0.1337, 0.6635, 0.1337, 0.6635, 0.1337, 0.6635, 0.1337, 0.6668, 0.1277, 0.6668, 0.1277, 0.6668, 0.1277, 0.6668, 0.1277, 0.6687, 0.1211, 0.6687, 0.1211, 0.6687, 0.1211, 0.6687, 0.1211, 0.6694, 0.1144, 0.6694, 0.1144, 0.6694, 0.1144, 0.6694, 0.1144, 0.6687, 0.1076, 0.6687, 0.1076, 0.6687, 0.1076, 0.6687, 0.1076, 0.6668, 0.1011, 0.6668, 0.1011, 0.6668, 0.1011, 0.6668, 0.1011, 0.6635, 0.0951, 0.6635, 0.0951, 0.6635, 0.0951, 0.6635, 0.0951, 0.6592, 0.08984, 0.6592, 0.08984, 0.6592, 0.08984, 0.6592, 0.08984, 0.654, 0.08553, 0.654, 0.08553, 0.654, 0.08553, 0.654, 0.08553, 0.648, 0.08232, 0.648, 0.08232, 0.648, 0.08232, 0.648, 0.08232, 0.6415, 0.08035, 0.6415, 0.08035, 0.6415, 0.08035, 0.6415, 0.08035, 0.6347, 0.07968, 0.6347, 0.07968, 0.6347, 0.07968, 0.6347, 0.07968, 0.6279, 0.08035, 0.6279, 0.08035, 0.6279, 0.08035, 0.6279, 0.08035, 0.6214, 0.08232, 0.6214, 0.08232, 0.6214, 0.08232, 0.6214, 0.08232, 0.6154, 0.08553, 0.6154, 0.08553, 0.6154, 0.08553, 0.6154, 0.08553, 0.6102, 0.08984, 0.6102, 0.08984, 0.6102, 0.08984, 0.6102, 0.08984, 0.6058, 0.0951, 0.6058, 0.0951, 0.6058, 0.0951, 0.6058, 0.0951, 0.6026, 0.1011, 0.6026, 0.1011, 0.6026, 0.1011, 0.6026, 0.1011, 0.6007, 0.1076, 0.6007, 0.1076, 0.6007, 0.1076, 0.6007, 0.1076, 0.6, 0.1144, 0.6, 0.1144, 0.6, 0.1144, 0.6, 0.1144, 0.6007, 0.1211, 0.6007, 0.1211, 0.6007, 0.1211, 0.6007, 0.1211, 0.6026, 0.1277, 0.6026, 0.1277, 0.6026, 0.1277, 0.6026, 0.1277, 0.6058, 0.1337, 0.6058, 0.1337, 0.6058, 0.1337, 0.6058, 0.1337, 0.6102, 0.1389, 0.6102, 0.1389, 0.6102, 0.1389, 0.6102, 0.1389, 0.6154, 0.1432, 0.6154, 0.1432, 0.6154, 0.1432, 0.6154, 0.1432, 0.6214, 0.1464, 0.6214, 0.1464, 0.5623, 0.158, 0.5555, 0.1587, 0.5487, 0.158, 0.5422, 0.156, 0.5362, 0.1528, 0.531, 0.1485, 0.5266, 0.1433, 0.5234, 0.1373, 0.5215, 0.1307, 0.5208, 0.124, 0.5215, 0.1172, 0.5234, 0.1107, 0.5266, 0.1047, 0.531, 0.09944, 0.5362, 0.09513, 0.5422, 0.09192, 0.5487, 0.08995, 0.5555, 0.08928, 0.5623, 0.08995, 0.5688, 0.09192, 0.5748, 0.09513, 0.58, 0.09944, 0.5843, 0.1047, 0.5876, 0.1107, 0.5895, 0.1172, 0.5902, 0.124, 0.5895, 0.1307, 0.5876, 0.1373, 0.5843, 0.1433, 0.58, 0.1485, 0.5748, 0.1528, 0.5688, 0.156, 0.6279, 0.1484, 0.6279, 0.1484, 0.6347, 0.1491, 0.6347, 0.1491, 0.6214, 0.1464, 0.6214, 0.1464, 0.6279, 0.1484, 0.6279, 0.1484, 0.6347, 0.1491, 0.6347, 0.1491, 0.6415, 0.1484, 0.6415, 0.1484, 0.6415, 0.1484, 0.6415, 0.1484, 0.648, 0.1464, 0.648, 0.1464, 0.648, 0.1464, 0.648, 0.1464, 0.654, 0.1432, 0.654, 0.1432, 0.654, 0.1432, 0.654, 0.1432, 0.6592, 0.1389, 0.6592, 0.1389, 0.6592, 0.1389, 0.6592, 0.1389, 0.6635, 0.1337, 0.6635, 0.1337, 0.6635, 0.1337, 0.6635, 0.1337, 0.6668, 0.1277, 0.6668, 0.1277, 0.6668, 0.1277, 0.6668, 0.1277, 0.6687, 0.1211, 0.6687, 0.1211, 0.6687, 0.1211, 0.6687, 0.1211, 0.6694, 0.1144, 0.6694, 0.1144, 0.6694, 0.1144, 0.6694, 0.1144, 0.6687, 0.1076, 0.6687, 0.1076, 0.6687, 0.1076, 0.6687, 0.1076, 0.6668, 0.1011, 0.6668, 0.1011, 0.6668, 0.1011, 0.6668, 0.1011, 0.6635, 0.0951, 0.6635, 0.0951, 0.6635, 0.0951, 0.6635, 0.0951, 0.6592, 0.08984, 0.6592, 0.08984, 0.6592, 0.08984, 0.6592, 0.08984, 0.654, 0.08553, 0.654, 0.08553, 0.654, 0.08553, 0.654, 0.08553, 0.648, 0.08232, 0.648, 0.08232, 0.648, 0.08232, 0.648, 0.08232, 0.6415, 0.08035, 0.6415, 0.08035, 0.6415, 0.08035, 0.6415, 0.08035, 0.6347, 0.07968, 0.6347, 0.07968, 0.6347, 0.07968, 0.6347, 0.07968, 0.6279, 0.08035, 0.6279, 0.08035, 0.6279, 0.08035, 0.6279, 0.08035, 0.6214, 0.08232, 0.6214, 0.08232, 0.6214, 0.08232, 0.6214, 0.08232, 0.6154, 0.08553, 0.6154, 0.08553, 0.6154, 0.08553, 0.6154, 0.08553, 0.6102, 0.08984, 0.6102, 0.08984, 0.6102, 0.08984, 0.6102, 0.08984, 0.6058, 0.0951, 0.6058, 0.0951, 0.6058, 0.0951, 0.6058, 0.0951, 0.6026, 0.1011, 0.6026, 0.1011, 0.6026, 0.1011, 0.6026, 0.1011, 0.6007, 0.1076, 0.6007, 0.1076, 0.6007, 0.1076, 0.6007, 0.1076, 0.6, 0.1144, 0.6, 0.1144, 0.6, 0.1144, 0.6, 0.1144, 0.6007, 0.1211, 0.6007, 0.1211, 0.6007, 0.1211, 0.6007, 0.1211, 0.6026, 0.1277, 0.6026, 0.1277, 0.6026, 0.1277, 0.6026, 0.1277, 0.6058, 0.1337, 0.6058, 0.1337, 0.6058, 0.1337, 0.6058, 0.1337, 0.6102, 0.1389, 0.6102, 0.1389, 0.6102, 0.1389, 0.6102, 0.1389, 0.6154, 0.1432, 0.6154, 0.1432, 0.6154, 0.1432, 0.6154, 0.1432, 0.6214, 0.1464, 0.6214, 0.1464, 0.6279, 0.1484, 0.6279, 0.1484, 0.6347, 0.1491, 0.6347, 0.1491, 0.6214, 0.1464, 0.6214, 0.1464, 0.6279, 0.1484, 0.6279, 0.1484, 0.6347, 0.1491, 0.6347, 0.1491, 0.6415, 0.1484, 0.6415, 0.1484, 0.6415, 0.1484, 0.6415, 0.1484, 0.648, 0.1464, 0.648, 0.1464, 0.648, 0.1464, 0.648, 0.1464, 0.654, 0.1432, 0.654, 0.1432, 0.654, 0.1432, 0.654, 0.1432, 0.6592, 0.1389, 0.6592, 0.1389, 0.6592, 0.1389, 0.6592, 0.1389, 0.6635, 0.1337, 0.6635, 0.1337, 0.6635, 0.1337, 0.6635, 0.1337, 0.6668, 0.1277, 0.6668, 0.1277, 0.6668, 0.1277, 0.6668, 0.1277, 0.6687, 0.1211, 0.6687, 0.1211, 0.6687, 0.1211, 0.6687, 0.1211, 0.6694, 0.1144, 0.6694, 0.1144, 0.6694, 0.1144, 0.6694, 0.1144, 0.6687, 0.1076, 0.6687, 0.1076, 0.6687, 0.1076, 0.6687, 0.1076, 0.6668, 0.1011, 0.6668, 0.1011, 0.6668, 0.1011, 0.6668, 0.1011, 0.6635, 0.0951, 0.6635, 0.0951, 0.6635, 0.0951, 0.6635, 0.0951, 0.6592, 0.08984, 0.6592, 0.08984, 0.6592, 0.08984, 0.6592, 0.08984, 0.654, 0.08553, 0.654, 0.08553, 0.654, 0.08553, 0.654, 0.08553, 0.648, 0.08232, 0.648, 0.08232, 0.648, 0.08232, 0.648, 0.08232, 0.6415, 0.08035, 0.6415, 0.08035, 0.6415, 0.08035, 0.6415, 0.08035, 0.6347, 0.07968, 0.6347, 0.07968, 0.6347, 0.07968, 0.6347, 0.07968, 0.6279, 0.08035, 0.6279, 0.08035, 0.6279, 0.08035, 0.6279, 0.08035, 0.6214, 0.08232, 0.6214, 0.08232, 0.6214, 0.08232, 0.6214, 0.08232, 0.6154, 0.08553, 0.6154, 0.08553, 0.6154, 0.08553, 0.6154, 0.08553, 0.6102, 0.08984, 0.6102, 0.08984, 0.6102, 0.08984, 0.6102, 0.08984, 0.6058, 0.0951, 0.6058, 0.0951, 0.6058, 0.0951, 0.6058, 0.0951, 0.6026, 0.1011, 0.6026, 0.1011, 0.6026, 0.1011, 0.6026, 0.1011, 0.6007, 0.1076, 0.6007, 0.1076, 0.6007, 0.1076, 0.6007, 0.1076, 0.6, 0.1144, 0.6, 0.1144, 0.6, 0.1144, 0.6, 0.1144, 0.6007, 0.1211, 0.6007, 0.1211, 0.6007, 0.1211, 0.6007, 0.1211, 0.6026, 0.1277, 0.6026, 0.1277, 0.6026, 0.1277, 0.6026, 0.1277, 0.6058, 0.1337, 0.6058, 0.1337, 0.6058, 0.1337, 0.6058, 0.1337, 0.6102, 0.1389, 0.6102, 0.1389, 0.6102, 0.1389, 0.6102, 0.1389, 0.6154, 0.1432, 0.6154, 0.1432, 0.6154, 0.1432, 0.6154, 0.1432, 0.6214, 0.1464, 0.6214, 0.1464, 0.6279, 0.1484, 0.6279, 0.1484, 0.6347, 0.1491, 0.6347, 0.1491, 0.6214, 0.1464, 0.6214, 0.1464, 0.6279, 0.1484, 0.6279, 0.1484])
me_cylinder.materials.append(mat_stereo_core_material)
me_cylinder.use_remesh_preserve_volume = False
me_cylinder.use_remesh_preserve_attributes = False
me_cylinder.use_mirror_vertex_groups = False
me_cylinder.update()

# ---- objects
ob_speaker_left_001 = bpy.data.objects.new('speaker_left.001', me_cube_004)
ob_speaker_right_001 = bpy.data.objects.new('speaker_right.001', me_cube_002)
ob_cameralight = bpy.data.objects.new('cameralight', me_plane_003)
ob_light_side = bpy.data.objects.new('Light-side', me_plane_002)
ob_floor = bpy.data.objects.new('floor', me_plane)
ob_lamp = bpy.data.objects.new('Lamp', light_lamp)
ob_camera = bpy.data.objects.new('Camera', cam_camera)
ob_base = bpy.data.objects.new('base', me_cube)
ob_button1 = bpy.data.objects.new('button1', me_circle_002)
ob_button2 = bpy.data.objects.new('button2', me_circle)
ob_button3 = bpy.data.objects.new('button3', me_circle_001)
ob_button4 = bpy.data.objects.new('button4', me_circle_007)
ob_button5 = bpy.data.objects.new('button5', me_circle_006)
ob_button6 = bpy.data.objects.new('button6', me_circle_005)
ob_button7 = bpy.data.objects.new('button7', me_circle_003)
ob_speaker_left = bpy.data.objects.new('speaker_left', me_cube_003)
ob_speaker_right = bpy.data.objects.new('speaker_right', me_cube_001)
ob_wheel = bpy.data.objects.new('wheel', me_cylinder)

# ---- transforms, parenting, visibility, modifiers, constraints
ob_speaker_left_001.location = (-0.1777, -0.01008, 0.1053)
ob_speaker_left_001.lock_rotations_4d = False
ob_speaker_left_001.empty_display_type = 'ARROWS'
ob_speaker_left_001.lineart.crease_threshold = 0.0
ob_speaker_right_001.location = (0.1717, -0.01008, 0.1053)
ob_speaker_right_001.lock_rotations_4d = False
ob_speaker_right_001.empty_display_type = 'ARROWS'
ob_speaker_right_001.lineart.crease_threshold = 0.0
ob_cameralight.location = (2.562, -1.224, 2.112)
ob_cameralight.rotation_euler = (1.109, 0.01082, 1.042)
ob_cameralight.scale = (1.514, 1.514, 1.514)
ob_cameralight.lineart.crease_threshold = 0.0
ob_light_side.location = (-1.826, -1.848, 1.997)
ob_light_side.rotation_euler = (1.113, 3.837e-09, -0.7723)
ob_light_side.scale = (0.4396, 0.7881, 0.5488)
ob_light_side.lineart.crease_threshold = 0.0
ob_floor.location = (0.0, 0.0, -2.678e-05)
ob_floor.lineart.crease_threshold = 0.0
ob_lamp.location = (-3.44, 2.643, 2.406)
ob_lamp.rotation_euler = (-1.571, -1.794e-16, 0.8467)
ob_lamp.lock_rotations_4d = False
ob_lamp.empty_display_type = 'ARROWS'
ob_lamp.color = (0.0, 0.0, 0.0, 0.0)
ob_lamp.lineart.crease_threshold = 0.0
ob_camera.location = (0.6202, -0.6203, 0.3716)
ob_camera.rotation_euler = (1.246, 0.0, 0.8149)
ob_camera.lock_rotations_4d = False
ob_camera.empty_display_type = 'ARROWS'
ob_camera.color = (0.0, 0.0, 0.0, 0.0)
ob_camera.display_type = 'WIRE'
ob_camera.lineart.crease_threshold = 0.0
ob_base.location = (-0.002133, 0.005243, 0.1053)
ob_base.lock_rotations_4d = False
ob_base.empty_display_type = 'ARROWS'
ob_base.lineart.crease_threshold = 0.0
ob_button1.location = (-0.05116, -0.09526, 0.1337)
ob_button1.lineart.crease_threshold = 0.0
ob_button2.location = (-0.02067, -0.09476, 0.1337)
ob_button2.lineart.crease_threshold = 0.0
ob_button3.location = (0.005981, -0.09476, 0.1337)
ob_button3.lineart.crease_threshold = 0.0
ob_button4.location = (-0.05339, -0.09526, 0.08222)
ob_button4.lineart.crease_threshold = 0.0
ob_button5.location = (-0.02528, -0.09476, 0.08222)
ob_button5.lineart.crease_threshold = 0.0
ob_button6.location = (0.002025, -0.09476, 0.08222)
ob_button6.lineart.crease_threshold = 0.0
ob_button7.location = (0.05479, -0.09526, 0.08203)
ob_button7.lineart.crease_threshold = 0.0
ob_speaker_left.location = (-0.1777, -0.01008, 0.1053)
ob_speaker_left.lock_rotations_4d = False
ob_speaker_left.empty_display_type = 'ARROWS'
ob_speaker_left.lineart.crease_threshold = 0.0
ob_speaker_right.location = (0.1717, -0.01008, 0.1053)
ob_speaker_right.lock_rotations_4d = False
ob_speaker_right.empty_display_type = 'ARROWS'
ob_speaker_right.lineart.crease_threshold = 0.0
ob_wheel.location = (0.03654, -0.08916, 0.1026)
ob_wheel.lineart.crease_threshold = 0.0

# ---- collection membership
col_collection_1.objects.link(ob_speaker_left_001)
col_collection_1.objects.link(ob_speaker_right_001)
col_collection_1.objects.link(ob_cameralight)
col_collection_1.objects.link(ob_light_side)
col_collection_1.objects.link(ob_floor)
col_collection_1.objects.link(ob_lamp)
col_collection_1.objects.link(ob_camera)
col_collection_1.objects.link(ob_base)
col_collection_1.objects.link(ob_button1)
col_collection_1.objects.link(ob_button2)
col_collection_1.objects.link(ob_button3)
col_collection_1.objects.link(ob_button4)
col_collection_1.objects.link(ob_button5)
col_collection_1.objects.link(ob_button6)
col_collection_1.objects.link(ob_button7)
col_collection_1.objects.link(ob_speaker_left)
col_collection_1.objects.link(ob_speaker_right)
col_collection_1.objects.link(ob_wheel)

# ---- scene / render settings (as saved in the file)
scene.camera = ob_camera
scene.frame_start = 1; scene.frame_end = 250; scene.frame_set(1)
scene.render.engine = 'CYCLES'
scene.render.resolution_x = 480
scene.render.resolution_y = 240
scene.render.dither_intensity = 0.0
scene.render.border_min_x = 0.5244
scene.render.border_min_y = 0.3211
scene.render.border_max_x = 0.752
scene.render.border_max_y = 0.5766
scene.cycles.use_denoising = False
scene.cycles.samples = 300
scene.cycles.sampling_pattern = 'TABULATED_SOBOL'
scene.cycles.light_sampling_threshold = 0.0
scene.cycles.use_adaptive_sampling = False
scene.cycles.use_light_tree = False
scene.cycles.blur_glossy = 0.0
scene.cycles.pixel_filter_type = 'GAUSSIAN'
scene.cycles.sample_clamp_indirect = 0.0
scene.view_settings.view_transform = 'Standard'
bpy.context.view_layer.update()
